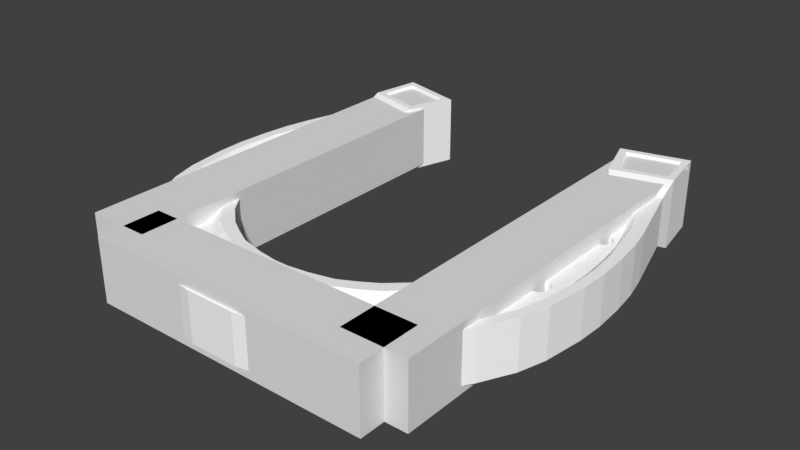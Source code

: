# Source: HorseShoe.blend  (saved by Blender 2.79.0; exported with 4.5.12 LTS)
import bpy
from mathutils import Matrix  # noqa: F401  (used for matrix-valued properties, if any)

bpy.ops.wm.read_factory_settings(use_empty=True)
scene = bpy.context.scene
scene.name = 'Scene'

# ---- collections
col_collection_1 = bpy.data.collections.new('Collection 1'); scene.collection.children.link(col_collection_1)

# ---- materials (node trees are filled in below, after node groups)
mat_material = bpy.data.materials.new('Material')
mat_material.alpha_threshold = 0.0
mat_material.use_transparent_shadow = False
mat_material.diffuse_color = (1.0, 1.0, 1.0, 1.0)
mat_material.roughness = 0.5
mat_material.line_color = (0.0, 0.0, 0.0, 1.0)

# ---- material node trees

# ---- world
world_world = bpy.data.worlds.new('World'); scene.world = world_world
world_world.color = (0.05088, 0.05088, 0.05088)
world_world.use_sun_shadow = False
world_world.sun_shadow_jitter_overblur = 0.0
world_world.cycles.sampling_method = 'MANUAL'

# ---- meshes
me_cube_003 = bpy.data.meshes.new('Cube.003')
me_cube_003.from_pydata([(-0.5362, -0.4672, -0.09252), (-0.5362, -0.4672, 0.09252), (-0.5362, 0.7359, -0.09252), (-0.5362, 0.7359, 0.09252), (-0.3511, -0.4672, -0.09252), (-0.3511, -0.4672, 0.09252), (-0.3511, 0.7359, -0.09252), (-0.3511, 0.7359, 0.09252)], [], [(0, 1, 3, 2), (2, 3, 7, 6), (6, 7, 5, 4), (4, 5, 1, 0), (2, 6, 4, 0), (7, 3, 1, 5)])
me_cube_003.use_remesh_preserve_volume = False
me_cube_003.use_remesh_preserve_attributes = False
me_cube_003.use_mirror_vertex_groups = False
me_cube_003.update()
me_cube_002 = bpy.data.meshes.new('Cube.002')
me_cube_002.from_pydata([(0.2955, -0.4672, -0.09252), (0.2955, -0.4672, 0.09252), (0.2955, 0.7359, -0.09252), (0.2955, 0.7359, 0.09252), (0.4805, -0.4672, -0.09252), (0.4805, -0.4672, 0.09252), (0.4805, 0.7359, -0.09252), (0.4805, 0.7359, 0.09252)], [], [(0, 1, 3, 2), (2, 3, 7, 6), (6, 7, 5, 4), (4, 5, 1, 0), (2, 6, 4, 0), (7, 3, 1, 5)])
me_cube_002.use_remesh_preserve_volume = False
me_cube_002.use_remesh_preserve_attributes = False
me_cube_002.use_mirror_vertex_groups = False
me_cube_002.update()
me_cube_001 = bpy.data.meshes.new('Cube.001')
me_cube_001.from_pydata([(-0.4227, -0.357, -0.09252), (-0.4227, -0.357, 0.09252), (0.416, -0.357, -0.09252), (0.416, -0.357, 0.09252), (-0.4227, -0.542, -0.09252), (-0.4227, -0.542, 0.09252), (0.416, -0.542, -0.09252), (0.416, -0.542, 0.09252)], [], [(0, 1, 3, 2), (2, 3, 7, 6), (6, 7, 5, 4), (4, 5, 1, 0), (2, 6, 4, 0), (7, 3, 1, 5)])
me_cube_001.use_remesh_preserve_volume = False
me_cube_001.use_remesh_preserve_attributes = False
me_cube_001.use_mirror_vertex_groups = False
me_cube_001.update()
me_cube = bpy.data.meshes.new('Cube')
me_cube.from_pydata([(0.5283, 0.4515, 0.07141), (0.498, 0.5599, 0.07141), (0.496, 0.6179, 0.1014), (0.471, 0.7654, 0.1014), (0.5552, 0.356, 0.07141), (0.5709, 0.2864, 0.07141), (0.5811, 0.2066, 0.07141), (0.5867, 0.1129, 0.07141), (0.5839, 0.0331, 0.07141), (0.5682, -0.08659, 0.07141), (0.545, -0.1664, 0.07141), (0.4976, -0.2601, 0.07141), (0.4605, -0.3185, 0.07141), (0.3984, -0.39, 0.07141), (0.326, -0.4531, 0.07141), (0.211, -0.5087, 0.07141), (0.1265, -0.5347, 0.07141), (0.05044, -0.5486, 0.07141), (0.2781, 0.7167, 0.1014), (0.3248, 0.5717, 0.1014), (0.3596, 0.5213, 0.07141), (0.3774, 0.4289, 0.07141), (0.3908, 0.3409, 0.07141), (0.3963, 0.2396, 0.07141), (0.3974, 0.1194, 0.07141), (0.3896, 0.03811, 0.07141), (0.3696, -0.0454, 0.07141), (0.3351, -0.1144, 0.07141), (0.275, -0.1979, 0.07141), (0.2193, -0.248, 0.07141), (0.1759, -0.2747, 0.07141), (0.1269, -0.3004, 0.07141), (0.05675, -0.3171, 0.07141), (-3.051e-05, -0.3249, 0.07141), (0.3407, 0.5955, 0.1014), (0.3044, 0.7047, 0.1014), (0.4544, 0.7413, 0.1014), (0.4739, 0.6303, 0.1014), (0.4482, 0.04947, 0.0486), (0.4334, -0.03933, 0.0486), (0.4513, 0.1352, 0.0486), (0.4465, 0.2603, 0.0486), (0.4038, -0.1138, 0.0486), (0.3501, -0.205, 0.0486), (0.2988, -0.2609, 0.0486), (0.2622, -0.2965, 0.0486), (0.2151, -0.3303, 0.0486), (0.1529, -0.3561, 0.0486), (0.4424, 0.3768, 0.0486), (0.447, 0.4235, 0.0486), (0.4597, 0.4298, 0.0486), (0.4943, 0.3665, 0.0486), (0.5355, 0.1131, 0.0486), (0.5307, 0.1967, 0.0486), (0.5186, 0.2862, 0.0486), (0.5351, 0.04101, 0.0486), (0.5203, -0.06716, 0.0486), (0.5001, -0.1363, 0.0486), (0.4525, -0.2242, 0.0486), (0.4127, -0.2772, 0.0486), (0.3546, -0.341, 0.0486), (0.2895, -0.4004, 0.0486), (0.1789, -0.4551, 0.0486), (0.09025, -0.3895, 0.0486), (0.104, -0.374, 0.0486), (0.09924, -0.4588, 0.0486), (0.1255, -0.4674, 0.0486), (0.4689, 0.6326, 0.08809), (0.4506, 0.7368, 0.08809), (0.3098, 0.7024, 0.08809), (0.344, 0.6, 0.08809), (0.4686, 0.4594, 0.07155), (0.5371, 0.2918, 0.07155), (0.5139, 0.3735, 0.07155), (0.4346, 0.4536, 0.07155), (0.4881, 0.43, 0.07155), (0.5511, 0.2006, 0.07155), (0.5585, 0.1167, 0.07155), (0.5574, 0.04001, 0.07155), (0.5413, -0.071, 0.07155), (0.5226, -0.1426, 0.07155), (0.4792, -0.234, 0.07155), (0.4372, -0.2941, 0.07155), (0.3762, -0.3661, 0.07155), (0.3025, -0.426, 0.07155), (0.1913, -0.4799, 0.07155), (0.1321, -0.4976, 0.07155), (0.09628, -0.4878, 0.07155), (0.0651, -0.3811, 0.07155), (0.0731, -0.3591, 0.07155), (0.09785, -0.345, 0.07155), (0.1439, -0.3289, 0.07155), (0.2848, -0.2347, 0.07155), (0.3281, -0.1868, 0.07155), (0.3805, -0.1023, 0.07155), (0.4104, -0.036, 0.07155), (0.4245, 0.04874, 0.07155), (0.4287, 0.1344, 0.07155), (0.427, 0.2548, 0.07155), (0.4227, 0.3777, 0.07155), (0.4252, 0.4232, 0.07155), (0.4856, 0.2697, 0.04874), (0.4941, 0.274, 0.04874), (0.5001, 0.282, 0.04874), (0.5026, 0.2923, 0.04874), (0.5011, 0.3032, 0.04874), (0.4959, 0.3128, 0.04874), (0.4879, 0.3193, 0.04874), (0.4785, 0.3218, 0.04874), (0.4693, 0.3197, 0.04874), (0.4619, 0.3134, 0.04874), (0.4573, 0.2986, 0.04874), (0.4605, 0.2827, 0.04874), (0.4672, 0.2745, 0.04874), (0.4761, 0.2699, 0.04874), (0.4825, -0.02386, 0.04874), (0.4924, -0.02249, 0.04874), (0.5012, -0.01647, 0.04874), (0.5073, -0.006834, 0.04874), (0.5087, 0.01051, 0.04874), (0.5021, 0.02575, 0.04874), (0.4935, 0.03154, 0.04874), (0.4836, 0.03264, 0.04874), (0.474, 0.02886, 0.04874), (0.4664, 0.02086, 0.04874), (0.4621, 0.01001, 0.04874), (0.4619, -0.001797, 0.04874), (0.4657, -0.01253, 0.04874), (0.473, -0.02034, 0.04874), (0.3505, -0.2755, 0.04874), (0.36, -0.2799, 0.04874), (0.3714, -0.2793, 0.04874), (0.3874, -0.2691, 0.04874), (0.3976, -0.2528, 0.04874), (0.3949, -0.2307, 0.04874), (0.3869, -0.2241, 0.04874), (0.3763, -0.2222, 0.04874), (0.3646, -0.2254, 0.04874), (0.3541, -0.2329, 0.04874), (0.3465, -0.2437, 0.04874), (0.3431, -0.2557, 0.04874), (0.3445, -0.267, 0.04874), (0.1451, -0.4124, 0.04874), (0.1513, -0.4205, 0.04874), (0.1614, -0.4252, 0.04874), (0.1798, -0.4238, 0.04874), (0.1962, -0.4145, 0.04874), (0.2026, -0.4047, 0.04874), (0.204, -0.3942, 0.04874), (0.2002, -0.3849, 0.04874), (0.1918, -0.3784, 0.04874), (0.1804, -0.3757, 0.04874), (0.1679, -0.3774, 0.04874), (0.1564, -0.3831, 0.04874), (0.1479, -0.3919, 0.04874), (0.1439, -0.4023, 0.04874), (0.4724, 0.4229, 0.0486), (0.4506, 0.4647, 0.07155), (0.07561, -0.4658, 0.07155), (0.2038, -0.2987, 0.07155), (0.2491, -0.2699, 0.07155), (-0.5701, 0.4515, 0.07141), (-0.5399, 0.5599, 0.07141), (-0.5379, 0.6179, 0.1014), (-0.5128, 0.7654, 0.1014), (-0.597, 0.356, 0.07141), (-0.6128, 0.2864, 0.07141), (-0.623, 0.2066, 0.07141), (-0.6286, 0.1129, 0.07141), (-0.6258, 0.0331, 0.07141), (-0.61, -0.08659, 0.07141), (-0.5868, -0.1664, 0.07141), (-0.5395, -0.2601, 0.07141), (-0.5024, -0.3185, 0.07141), (-0.4402, -0.39, 0.07141), (-0.3679, -0.4531, 0.07141), (-0.2528, -0.5087, 0.07141), (-0.1684, -0.5347, 0.07141), (-0.0923, -0.5486, 0.07141), (-0.3199, 0.7167, 0.1014), (-0.3667, 0.5717, 0.1014), (-0.4014, 0.5213, 0.07141), (-0.4193, 0.4289, 0.07141), (-0.4326, 0.3409, 0.07141), (-0.4382, 0.2396, 0.07141), (-0.4393, 0.1194, 0.07141), (-0.4315, 0.03811, 0.07141), (-0.4115, -0.0454, 0.07141), (-0.3769, -0.1144, 0.07141), (-0.3168, -0.1979, 0.07141), (-0.2612, -0.248, 0.07141), (-0.2177, -0.2747, 0.07141), (-0.1687, -0.3004, 0.07141), (-0.0986, -0.3171, 0.07141), (-0.04182, -0.3249, 0.07141), (-0.3826, 0.5955, 0.1014), (-0.3462, 0.7047, 0.1014), (-0.4962, 0.7413, 0.1014), (-0.5157, 0.6303, 0.1014), (-0.4901, 0.04947, 0.0486), (-0.4753, -0.03933, 0.0486), (-0.4931, 0.1352, 0.0486), (-0.4884, 0.2603, 0.0486), (-0.4456, -0.1138, 0.0486), (-0.3919, -0.205, 0.0486), (-0.3407, -0.2609, 0.0486), (-0.304, -0.2965, 0.0486), (-0.2569, -0.3303, 0.0486), (-0.1948, -0.3561, 0.0486), (-0.4842, 0.3768, 0.0486), (-0.4889, 0.4235, 0.0486), (-0.5015, 0.4298, 0.0486), (-0.5362, 0.3665, 0.0486), (-0.5773, 0.1131, 0.0486), (-0.5725, 0.1967, 0.0486), (-0.5604, 0.2862, 0.0486), (-0.577, 0.04101, 0.0486), (-0.5622, -0.06716, 0.0486), (-0.542, -0.1363, 0.0486), (-0.4944, -0.2242, 0.0486), (-0.4545, -0.2772, 0.0486), (-0.3964, -0.341, 0.0486), (-0.3314, -0.4004, 0.0486), (-0.2208, -0.4551, 0.0486), (-0.1321, -0.3895, 0.0486), (-0.1459, -0.374, 0.0486), (-0.1411, -0.4588, 0.0486), (-0.1674, -0.4674, 0.0486), (-0.5107, 0.6326, 0.08809), (-0.4925, 0.7368, 0.08809), (-0.3517, 0.7024, 0.08809), (-0.3858, 0.6, 0.08809), (-0.5105, 0.4594, 0.07155), (-0.5789, 0.2918, 0.07155), (-0.5558, 0.3735, 0.07155), (-0.4765, 0.4536, 0.07155), (-0.5299, 0.43, 0.07155), (-0.5929, 0.2006, 0.07155), (-0.6004, 0.1167, 0.07155), (-0.5992, 0.04001, 0.07155), (-0.5832, -0.071, 0.07155), (-0.5645, -0.1426, 0.07155), (-0.5211, -0.234, 0.07155), (-0.4791, -0.2941, 0.07155), (-0.4181, -0.3661, 0.07155), (-0.3443, -0.426, 0.07155), (-0.2332, -0.4799, 0.07155), (-0.174, -0.4976, 0.07155), (-0.1381, -0.4878, 0.07155), (-0.107, -0.3811, 0.07155), (-0.115, -0.3591, 0.07155), (-0.1397, -0.345, 0.07155), (-0.1858, -0.3289, 0.07155), (-0.3266, -0.2347, 0.07155), (-0.3699, -0.1868, 0.07155), (-0.4224, -0.1023, 0.07155), (-0.4523, -0.036, 0.07155), (-0.4664, 0.04874, 0.07155), (-0.4705, 0.1344, 0.07155), (-0.4688, 0.2548, 0.07155), (-0.4646, 0.3777, 0.07155), (-0.4671, 0.4232, 0.07155), (-0.5275, 0.2697, 0.04874), (-0.536, 0.274, 0.04874), (-0.542, 0.282, 0.04874), (-0.5444, 0.2923, 0.04874), (-0.543, 0.3032, 0.04874), (-0.5378, 0.3128, 0.04874), (-0.5298, 0.3193, 0.04874), (-0.5204, 0.3218, 0.04874), (-0.5112, 0.3197, 0.04874), (-0.5038, 0.3134, 0.04874), (-0.4992, 0.2986, 0.04874), (-0.5023, 0.2827, 0.04874), (-0.5091, 0.2745, 0.04874), (-0.518, 0.2699, 0.04874), (-0.5243, -0.02386, 0.04874), (-0.5343, -0.02249, 0.04874), (-0.5431, -0.01647, 0.04874), (-0.5491, -0.006834, 0.04874), (-0.5505, 0.01051, 0.04874), (-0.5439, 0.02575, 0.04874), (-0.5354, 0.03154, 0.04874), (-0.5255, 0.03264, 0.04874), (-0.5159, 0.02886, 0.04874), (-0.5083, 0.02086, 0.04874), (-0.504, 0.01001, 0.04874), (-0.5037, -0.001797, 0.04874), (-0.5076, -0.01253, 0.04874), (-0.5149, -0.02034, 0.04874), (-0.3923, -0.2755, 0.04874), (-0.4019, -0.2799, 0.04874), (-0.4133, -0.2793, 0.04874), (-0.4292, -0.2691, 0.04874), (-0.4395, -0.2528, 0.04874), (-0.4367, -0.2307, 0.04874), (-0.4288, -0.2241, 0.04874), (-0.4181, -0.2222, 0.04874), (-0.4065, -0.2254, 0.04874), (-0.396, -0.2329, 0.04874), (-0.3884, -0.2437, 0.04874), (-0.385, -0.2557, 0.04874), (-0.3864, -0.267, 0.04874), (-0.187, -0.4124, 0.04874), (-0.1932, -0.4205, 0.04874), (-0.2033, -0.4252, 0.04874), (-0.2217, -0.4238, 0.04874), (-0.2381, -0.4145, 0.04874), (-0.2444, -0.4047, 0.04874), (-0.2458, -0.3942, 0.04874), (-0.242, -0.3849, 0.04874), (-0.2337, -0.3784, 0.04874), (-0.2223, -0.3757, 0.04874), (-0.2097, -0.3774, 0.04874), (-0.1982, -0.3831, 0.04874), (-0.1897, -0.3919, 0.04874), (-0.1858, -0.4023, 0.04874), (-0.5142, 0.4229, 0.0486), (-0.4925, 0.4647, 0.07155), (-0.1175, -0.4658, 0.07155), (-0.2457, -0.2987, 0.07155), (-0.291, -0.2699, 0.07155), (-0.291, -0.2699, -0.07157), (-0.2457, -0.2987, -0.07157), (-0.1175, -0.4658, -0.07157), (-0.4925, 0.4647, -0.07157), (-0.5142, 0.4229, -0.04862), (-0.1858, -0.4023, -0.04876), (-0.1897, -0.3919, -0.04876), (-0.1982, -0.3831, -0.04876), (-0.2097, -0.3774, -0.04876), (-0.2223, -0.3757, -0.04876), (-0.2337, -0.3784, -0.04876), (-0.242, -0.3849, -0.04876), (-0.2458, -0.3942, -0.04876), (-0.2444, -0.4047, -0.04876), (-0.2381, -0.4145, -0.04876), (-0.2217, -0.4238, -0.04876), (-0.2033, -0.4252, -0.04876), (-0.1932, -0.4205, -0.04876), (-0.187, -0.4124, -0.04876), (-0.3864, -0.267, -0.04876), (-0.385, -0.2557, -0.04876), (-0.3884, -0.2437, -0.04876), (-0.396, -0.2329, -0.04876), (-0.4065, -0.2254, -0.04876), (-0.4181, -0.2222, -0.04876), (-0.4288, -0.2241, -0.04876), (-0.4367, -0.2307, -0.04876), (-0.4395, -0.2528, -0.04876), (-0.4292, -0.2691, -0.04876), (-0.4133, -0.2793, -0.04876), (-0.4019, -0.2799, -0.04876), (-0.3923, -0.2755, -0.04876), (-0.5149, -0.02034, -0.04876), (-0.5076, -0.01253, -0.04876), (-0.5037, -0.001797, -0.04876), (-0.504, 0.01001, -0.04876), (-0.5083, 0.02086, -0.04876), (-0.5159, 0.02886, -0.04876), (-0.5255, 0.03264, -0.04876), (-0.5354, 0.03154, -0.04876), (-0.5439, 0.02575, -0.04876), (-0.5505, 0.01051, -0.04876), (-0.5491, -0.006834, -0.04876), (-0.5431, -0.01647, -0.04876), (-0.5343, -0.02249, -0.04876), (-0.5243, -0.02386, -0.04876), (-0.518, 0.2699, -0.04876), (-0.5091, 0.2745, -0.04876), (-0.5023, 0.2827, -0.04876), (-0.4992, 0.2986, -0.04876), (-0.5038, 0.3134, -0.04876), (-0.5112, 0.3197, -0.04876), (-0.5204, 0.3218, -0.04876), (-0.5298, 0.3193, -0.04876), (-0.5378, 0.3128, -0.04876), (-0.543, 0.3032, -0.04876), (-0.5444, 0.2923, -0.04876), (-0.542, 0.282, -0.04876), (-0.536, 0.274, -0.04876), (-0.5275, 0.2697, -0.04876), (-0.4671, 0.4232, -0.07157), (-0.4646, 0.3777, -0.07157), (-0.4688, 0.2548, -0.07157), (-0.4705, 0.1344, -0.07157), (-0.4664, 0.04874, -0.07157), (-0.4523, -0.036, -0.07157), (-0.4224, -0.1023, -0.07157), (-0.3699, -0.1868, -0.07157), (-0.3266, -0.2347, -0.07157), (-0.1858, -0.3289, -0.07157), (-0.1397, -0.345, -0.07157), (-0.115, -0.3591, -0.07157), (-0.107, -0.3811, -0.07157), (-0.1381, -0.4878, -0.07157), (-0.174, -0.4976, -0.07157), (-0.2332, -0.4799, -0.07157), (-0.3443, -0.426, -0.07157), (-0.4181, -0.3661, -0.07157), (-0.4791, -0.2941, -0.07157), (-0.5211, -0.234, -0.07157), (-0.5645, -0.1426, -0.07157), (-0.5832, -0.071, -0.07157), (-0.5992, 0.04001, -0.07157), (-0.6004, 0.1167, -0.07157), (-0.5929, 0.2006, -0.07157), (-0.5299, 0.43, -0.07157), (-0.4765, 0.4536, -0.07157), (-0.5558, 0.3735, -0.07157), (-0.5789, 0.2918, -0.07157), (-0.5105, 0.4594, -0.07157), (-0.3858, 0.6, -0.08811), (-0.3517, 0.7024, -0.08811), (-0.4925, 0.7368, -0.08811), (-0.5107, 0.6326, -0.08811), (-0.1674, -0.4674, -0.04862), (-0.1411, -0.4588, -0.04862), (-0.1459, -0.374, -0.04862), (-0.1321, -0.3895, -0.04862), (-0.2208, -0.4551, -0.04862), (-0.3314, -0.4004, -0.04862), (-0.3964, -0.341, -0.04862), (-0.4545, -0.2772, -0.04862), (-0.4944, -0.2242, -0.04862), (-0.542, -0.1363, -0.04862), (-0.5622, -0.06716, -0.04862), (-0.577, 0.04101, -0.04862), (-0.5604, 0.2862, -0.04862), (-0.5725, 0.1967, -0.04862), (-0.5773, 0.1131, -0.04862), (-0.5362, 0.3665, -0.04862), (-0.5015, 0.4298, -0.04862), (-0.4889, 0.4235, -0.04862), (-0.4842, 0.3768, -0.04862), (-0.1948, -0.3561, -0.04862), (-0.2569, -0.3303, -0.04862), (-0.304, -0.2965, -0.04862), (-0.3407, -0.2609, -0.04862), (-0.3919, -0.205, -0.04862), (-0.4456, -0.1138, -0.04862), (-0.4884, 0.2603, -0.04862), (-0.4931, 0.1352, -0.04862), (-0.4753, -0.03933, -0.04862), (-0.4901, 0.04947, -0.04862), (-0.5157, 0.6303, -0.1014), (-0.4962, 0.7413, -0.1014), (-0.3462, 0.7047, -0.1014), (-0.3826, 0.5955, -0.1014), (-0.04182, -0.3249, -0.07143), (-0.0986, -0.3171, -0.07143), (-0.1687, -0.3004, -0.07143), (-0.2177, -0.2747, -0.07143), (-0.2612, -0.248, -0.07143), (-0.3168, -0.1979, -0.07143), (-0.3769, -0.1144, -0.07143), (-0.4115, -0.0454, -0.07143), (-0.4315, 0.03811, -0.07143), (-0.4393, 0.1194, -0.07143), (-0.4382, 0.2396, -0.07143), (-0.4326, 0.3409, -0.07143), (-0.4193, 0.4289, -0.07143), (-0.4014, 0.5213, -0.07143), (-0.3667, 0.5717, -0.1014), (-0.3199, 0.7167, -0.1014), (-0.0923, -0.5486, -0.07143), (-0.1684, -0.5347, -0.07143), (-0.2528, -0.5087, -0.07143), (-0.3679, -0.4531, -0.07143), (-0.4402, -0.39, -0.07143), (-0.5024, -0.3185, -0.07143), (-0.5395, -0.2601, -0.07143), (-0.5868, -0.1664, -0.07143), (-0.61, -0.08659, -0.07143), (-0.6258, 0.0331, -0.07143), (-0.6286, 0.1129, -0.07143), (-0.623, 0.2066, -0.07143), (-0.6128, 0.2864, -0.07143), (-0.597, 0.356, -0.07143), (-0.5128, 0.7654, -0.1014), (-0.5379, 0.6179, -0.1014), (-0.5399, 0.5599, -0.07143), (-0.5701, 0.4515, -0.07143), (0.2491, -0.2699, -0.07157), (0.2038, -0.2987, -0.07157), (0.07561, -0.4658, -0.07157), (0.4506, 0.4647, -0.07157), (0.4724, 0.4229, -0.04862), (0.1439, -0.4023, -0.04876), (0.1479, -0.3919, -0.04876), (0.1564, -0.3831, -0.04876), (0.1679, -0.3774, -0.04876), (0.1804, -0.3757, -0.04876), (0.1918, -0.3784, -0.04876), (0.2002, -0.3849, -0.04876), (0.204, -0.3942, -0.04876), (0.2026, -0.4047, -0.04876), (0.1962, -0.4145, -0.04876), (0.1798, -0.4238, -0.04876), (0.1614, -0.4252, -0.04876), (0.1513, -0.4205, -0.04876), (0.1451, -0.4124, -0.04876), (0.3445, -0.267, -0.04876), (0.3431, -0.2557, -0.04876), (0.3465, -0.2437, -0.04876), (0.3541, -0.2329, -0.04876), (0.3646, -0.2254, -0.04876), (0.3763, -0.2222, -0.04876), (0.3869, -0.2241, -0.04876), (0.3949, -0.2307, -0.04876), (0.3976, -0.2528, -0.04876), (0.3874, -0.2691, -0.04876), (0.3714, -0.2793, -0.04876), (0.36, -0.2799, -0.04876), (0.3505, -0.2755, -0.04876), (0.473, -0.02034, -0.04876), (0.4657, -0.01253, -0.04876), (0.4619, -0.001797, -0.04876), (0.4621, 0.01001, -0.04876), (0.4664, 0.02086, -0.04876), (0.474, 0.02886, -0.04876), (0.4836, 0.03264, -0.04876), (0.4935, 0.03154, -0.04876), (0.5021, 0.02575, -0.04876), (0.5087, 0.01051, -0.04876), (0.5073, -0.006834, -0.04876), (0.5012, -0.01647, -0.04876), (0.4924, -0.02249, -0.04876), (0.4825, -0.02386, -0.04876), (0.4761, 0.2699, -0.04876), (0.4672, 0.2745, -0.04876), (0.4605, 0.2827, -0.04876), (0.4573, 0.2986, -0.04876), (0.4619, 0.3134, -0.04876), (0.4693, 0.3197, -0.04876), (0.4785, 0.3218, -0.04876), (0.4879, 0.3193, -0.04876), (0.4959, 0.3128, -0.04876), (0.5011, 0.3032, -0.04876), (0.5026, 0.2923, -0.04876), (0.5001, 0.282, -0.04876), (0.4941, 0.274, -0.04876), (0.4856, 0.2697, -0.04876), (0.4252, 0.4232, -0.07157), (0.4227, 0.3777, -0.07157), (0.427, 0.2548, -0.07157), (0.4287, 0.1344, -0.07157), (0.4245, 0.04874, -0.07157), (0.4104, -0.036, -0.07157), (0.3805, -0.1023, -0.07157), (0.3281, -0.1868, -0.07157), (0.2848, -0.2347, -0.07157), (0.1439, -0.3289, -0.07157), (0.09785, -0.345, -0.07157), (0.0731, -0.3591, -0.07157), (0.0651, -0.3811, -0.07157), (0.09628, -0.4878, -0.07157), (0.1321, -0.4976, -0.07157), (0.1913, -0.4799, -0.07157), (0.3025, -0.426, -0.07157), (0.3762, -0.3661, -0.07157), (0.4372, -0.2941, -0.07157), (0.4792, -0.234, -0.07157), (0.5226, -0.1426, -0.07157), (0.5413, -0.071, -0.07157), (0.5574, 0.04001, -0.07157), (0.5585, 0.1167, -0.07157), (0.5511, 0.2006, -0.07157), (0.4881, 0.43, -0.07157), (0.4346, 0.4536, -0.07157), (0.5139, 0.3735, -0.07157), (0.5371, 0.2918, -0.07157), (0.4686, 0.4594, -0.07157), (0.344, 0.6, -0.08811), (0.3098, 0.7024, -0.08811), (0.4506, 0.7368, -0.08811), (0.4689, 0.6326, -0.08811), (0.1255, -0.4674, -0.04862), (0.09924, -0.4588, -0.04862), (0.104, -0.374, -0.04862), (0.09025, -0.3895, -0.04862), (0.1789, -0.4551, -0.04862), (0.2895, -0.4004, -0.04862), (0.3546, -0.341, -0.04862), (0.4127, -0.2772, -0.04862), (0.4525, -0.2242, -0.04862), (0.5001, -0.1363, -0.04862), (0.5203, -0.06716, -0.04862), (0.5351, 0.04101, -0.04862), (0.5186, 0.2862, -0.04862), (0.5307, 0.1967, -0.04862), (0.5355, 0.1131, -0.04862), (0.4943, 0.3665, -0.04862), (0.4597, 0.4298, -0.04862), (0.447, 0.4235, -0.04862), (0.4424, 0.3768, -0.04862), (0.1529, -0.3561, -0.04862), (0.2151, -0.3303, -0.04862), (0.2622, -0.2965, -0.04862), (0.2988, -0.2609, -0.04862), (0.3501, -0.205, -0.04862), (0.4038, -0.1138, -0.04862), (0.4465, 0.2603, -0.04862), (0.4513, 0.1352, -0.04862), (0.4334, -0.03933, -0.04862), (0.4482, 0.04947, -0.04862), (0.4739, 0.6303, -0.1014), (0.4544, 0.7413, -0.1014), (0.3044, 0.7047, -0.1014), (0.3407, 0.5955, -0.1014), (-3.051e-05, -0.3249, -0.07143), (0.05675, -0.3171, -0.07143), (0.1269, -0.3004, -0.07143), (0.1759, -0.2747, -0.07143), (0.2193, -0.248, -0.07143), (0.275, -0.1979, -0.07143), (0.3351, -0.1144, -0.07143), (0.3696, -0.0454, -0.07143), (0.3896, 0.03811, -0.07143), (0.3974, 0.1194, -0.07143), (0.3963, 0.2396, -0.07143), (0.3908, 0.3409, -0.07143), (0.3774, 0.4289, -0.07143), (0.3596, 0.5213, -0.07143), (0.3248, 0.5717, -0.1014), (0.2781, 0.7167, -0.1014), (0.05044, -0.5486, -0.07143), (0.1265, -0.5347, -0.07143), (0.211, -0.5087, -0.07143), (0.326, -0.4531, -0.07143), (0.3984, -0.39, -0.07143), (0.4605, -0.3185, -0.07143), (0.4976, -0.2601, -0.07143), (0.545, -0.1664, -0.07143), (0.5682, -0.08659, -0.07143), (0.5839, 0.0331, -0.07143), (0.5867, 0.1129, -0.07143), (0.5811, 0.2066, -0.07143), (0.5709, 0.2864, -0.07143), (0.5552, 0.356, -0.07143), (0.471, 0.7654, -0.1014), (0.496, 0.6179, -0.1014), (0.498, 0.5599, -0.07143), (0.5283, 0.4515, -0.07143), (0.4856, 0.2697, 0.04874), (0.4941, 0.274, 0.04874), (0.5001, 0.282, 0.04874), (0.5026, 0.2923, 0.04874), (0.5011, 0.3032, 0.04874), (0.4959, 0.3128, 0.04874), (0.4879, 0.3193, 0.04874), (0.4785, 0.3218, 0.04874), (0.4693, 0.3197, 0.04874), (0.4619, 0.3134, 0.04874), (0.4573, 0.2986, 0.04874), (0.4605, 0.2827, 0.04874), (0.4672, 0.2745, 0.04874), (0.4761, 0.2699, 0.04874), (0.4761, 0.2699, -0.04876), (0.4672, 0.2745, -0.04876), (0.4605, 0.2827, -0.04876), (0.4573, 0.2986, -0.04876), (0.4619, 0.3134, -0.04876), (0.4693, 0.3197, -0.04876), (0.4785, 0.3218, -0.04876), (0.4879, 0.3193, -0.04876), (0.4959, 0.3128, -0.04876), (0.5011, 0.3032, -0.04876), (0.5026, 0.2923, -0.04876), (0.5001, 0.282, -0.04876), (0.4941, 0.274, -0.04876), (0.4856, 0.2697, -0.04876)], [], [(59, 58, 133, 132), (61, 146, 145, 62), (55, 120, 119), (116, 115, 128, 127, 126, 125, 124, 123, 122, 38, 39, 42, 43, 44, 45, 46, 47, 64, 63, 65, 66, 62, 145, 144, 143, 142, 155, 154, 153, 152, 151, 150, 149, 148, 147, 146, 61, 60, 59, 132, 131, 130, 129, 141, 140, 139, 138, 137, 136, 135, 134, 133, 58, 57, 56, 55, 119, 118, 117), (120, 55, 121), (40, 38, 122, 121, 55, 52, 53, 101, 114, 41), (101, 53, 102), (53, 54, 102), (113, 41, 114), (112, 41, 113), (111, 41, 112), (41, 111, 48), (109, 48, 110), (110, 48, 111), (102, 54, 103), (103, 54, 104), (104, 54, 105), (54, 51, 106, 105), (106, 51, 107), (107, 51, 108), (48, 109, 108, 51, 156, 50, 49), (89, 64, 90), (64, 89, 88, 63), (63, 88, 158, 65), (87, 65, 158), (65, 87, 86, 66), (66, 86, 85, 62), (61, 84, 83, 60), (84, 61, 62, 85), (58, 81, 80, 57), (81, 58, 59, 82), (82, 59, 60, 83), (55, 78, 77, 52), (78, 55, 56, 79), (79, 56, 57, 80), (45, 160, 159, 46), (159, 91, 47, 46), (91, 90, 64, 47), (44, 92, 160, 45), (39, 95, 94, 42), (94, 93, 43, 42), (93, 92, 44, 43), (41, 98, 97, 40), (97, 96, 38, 40), (96, 95, 39, 38), (48, 99, 98, 41), (49, 100, 99, 48), (74, 100, 49), (50, 157, 74, 49), (156, 75, 71), (71, 157, 50, 156), (75, 156, 51, 73), (52, 77, 76, 53), (53, 76, 72, 73, 51, 54), (68, 69, 70, 67), (36, 35, 69, 68), (35, 34, 70, 69), (34, 37, 67, 70), (37, 36, 68, 67), (3, 18, 35, 36), (18, 19, 34, 35), (34, 19, 2, 37), (2, 3, 36, 37), (2, 19, 20, 1), (16, 15, 85, 86), (15, 14, 84, 85), (31, 91, 159, 30), (29, 92, 93, 28), (27, 28, 93, 94), (26, 27, 94, 95), (25, 26, 95, 96), (24, 25, 96, 97), (23, 24, 97, 98), (22, 23, 98, 99), (74, 20, 21, 100), (100, 21, 22, 99), (157, 71, 1, 20, 74), (30, 159, 160, 92, 29), (32, 89, 90, 91, 31), (14, 13, 83, 84), (13, 12, 82, 83), (12, 11, 81, 82), (11, 10, 80, 81), (10, 9, 79, 80), (9, 8, 78, 79), (8, 7, 77, 78), (7, 6, 76, 77), (6, 5, 72, 76), (5, 4, 73, 72), (4, 0, 75, 73), (0, 1, 71, 75), (208, 314, 315, 225), (225, 315, 316, 224), (224, 316, 303, 304, 226), (304, 305, 306, 223, 227, 226), (207, 313, 314, 208), (223, 306, 222), (306, 307, 222), (308, 222, 307), (313, 207, 312), (311, 312, 207), (310, 311, 207), (308, 309, 222), (309, 310, 207, 222), (207, 206, 221, 222), (205, 290, 206), (291, 221, 206, 290), (221, 291, 292, 220), (302, 290, 205, 301), (204, 300, 301, 205), (299, 300, 204, 298), (292, 293, 220), (220, 293, 294, 219), (294, 295, 219), (297, 298, 204), (296, 297, 204, 219, 295), (204, 203, 218, 219), (203, 200, 217, 218), (276, 217, 200, 289), (288, 289, 200), (287, 288, 200), (199, 286, 287, 200), (276, 277, 217), (277, 278, 217), (217, 278, 279, 216), (279, 280, 216), (286, 199, 285), (284, 285, 199), (216, 280, 281), (199, 283, 284), (281, 282, 216), (201, 202, 275, 262, 214, 213, 216, 282, 283, 199), (262, 263, 214), (214, 263, 215), (274, 275, 202), (273, 274, 202), (272, 273, 202), (202, 209, 272), (270, 271, 209), (271, 272, 209), (263, 264, 215), (264, 265, 215), (265, 266, 215), (215, 266, 267, 212), (267, 268, 212), (268, 269, 212), (209, 210, 211, 317, 212, 269, 270), (250, 251, 225), (225, 224, 249, 250), (224, 226, 319, 249), (248, 319, 226), (226, 227, 247, 248), (227, 223, 246, 247), (222, 221, 244, 245), (245, 246, 223, 222), (219, 218, 241, 242), (242, 243, 220, 219), (243, 244, 221, 220), (216, 213, 238, 239), (239, 240, 217, 216), (240, 241, 218, 217), (206, 207, 320, 321), (320, 207, 208, 252), (252, 208, 225, 251), (205, 206, 321, 253), (200, 203, 255, 256), (255, 203, 204, 254), (254, 204, 205, 253), (202, 201, 258, 259), (258, 201, 199, 257), (257, 199, 200, 256), (209, 202, 259, 260), (210, 209, 260, 261), (235, 210, 261), (211, 210, 235, 318), (317, 232, 236), (232, 317, 211, 318), (236, 234, 212, 317), (213, 214, 237, 238), (214, 215, 212, 234, 233, 237), (229, 228, 231, 230), (197, 229, 230, 196), (196, 230, 231, 195), (195, 231, 228, 198), (198, 228, 229, 197), (164, 197, 196, 179), (179, 196, 195, 180), (195, 198, 163, 180), (163, 198, 197, 164), (163, 162, 181, 180), (177, 247, 246, 176), (176, 246, 245, 175), (192, 191, 320, 252), (190, 189, 254, 253), (188, 255, 254, 189), (187, 256, 255, 188), (186, 257, 256, 187), (185, 258, 257, 186), (184, 259, 258, 185), (183, 260, 259, 184), (235, 261, 182, 181), (261, 260, 183, 182), (318, 235, 181, 162, 232), (191, 190, 253, 321, 320), (193, 192, 252, 251, 250), (175, 245, 244, 174), (174, 244, 243, 173), (173, 243, 242, 172), (172, 242, 241, 171), (171, 241, 240, 170), (170, 240, 239, 169), (169, 239, 238, 168), (168, 238, 237, 167), (167, 237, 233, 166), (166, 233, 234, 165), (165, 234, 236, 161), (161, 236, 232, 162), (193, 250, 249, 194), (32, 33, 88, 89), (33, 194, 249, 88), (88, 249, 319, 158), (178, 17, 158, 319), (87, 158, 17), (17, 16, 86, 87), (248, 178, 319), (178, 248, 247, 177), (27, 616, 615, 28), (307, 336, 335, 308), (131, 512, 513, 130), (30, 613, 612, 31), (29, 614, 613, 30), (309, 334, 333, 310), (271, 372, 371, 272), (133, 510, 511, 132), (262, 381, 380, 263), (263, 380, 379, 264), (32, 611, 610, 33), (264, 379, 378, 265), (161, 482, 478, 165), (135, 508, 509, 134), (313, 330, 329, 314), (162, 481, 482, 161), (265, 378, 377, 266), (136, 507, 508, 135), (315, 328, 327, 316), (139, 504, 505, 138), (314, 329, 328, 315), (163, 480, 481, 162), (266, 377, 376, 267), (165, 478, 477, 166), (316, 327, 340, 303), (137, 506, 507, 136), (306, 337, 336, 307), (130, 513, 514, 129), (28, 615, 614, 29), (26, 617, 616, 27), (115, 528, 515, 128), (308, 335, 334, 309), (31, 612, 611, 32), (310, 333, 332, 311), (312, 331, 330, 313), (132, 511, 512, 131), (311, 332, 331, 312), (267, 376, 375, 268), (119, 524, 525, 118), (134, 509, 510, 133), (166, 477, 476, 167), (269, 374, 373, 270), (128, 515, 516, 127), (305, 338, 337, 306), (138, 505, 506, 137), (164, 479, 480, 163), (268, 375, 374, 269), (304, 339, 338, 305), (183, 460, 461, 182), (169, 474, 473, 170), (170, 473, 472, 171), (143, 500, 501, 142), (184, 459, 460, 183), (274, 369, 368, 275), (273, 370, 369, 274), (144, 499, 500, 143), (145, 498, 499, 144), (108, 107, 536, 535), (2, 641, 640, 3), (172, 471, 470, 173), (142, 501, 488, 155), (109, 108, 535, 534), (6, 637, 638, 5), (5, 638, 639, 4), (147, 496, 497, 146), (285, 358, 357, 286), (187, 456, 457, 186), (7, 636, 637, 6), (275, 368, 381, 262), (148, 495, 496, 147), (276, 367, 366, 277), (286, 357, 356, 287), (186, 457, 458, 185), (8, 635, 636, 7), (11, 632, 633, 10), (290, 353, 352, 291), (190, 453, 454, 189), (113, 112, 531, 530), (13, 630, 631, 12), (111, 110, 533, 532), (149, 494, 495, 148), (177, 466, 465, 178), (278, 365, 364, 279), (191, 452, 453, 190), (291, 352, 351, 292), (150, 493, 494, 149), (12, 631, 632, 11), (102, 101, 542, 541), (101, 114, 529, 542), (104, 103, 540, 539), (180, 463, 464, 179), (112, 111, 532, 531), (9, 634, 635, 8), (288, 355, 354, 289), (189, 454, 455, 188), (282, 361, 360, 283), (155, 488, 489, 154), (103, 102, 541, 540), (179, 464, 479, 164), (152, 491, 492, 151), (181, 462, 463, 180), (105, 104, 539, 538), (4, 639, 643, 0), (1, 642, 641, 2), (141, 502, 503, 140), (129, 514, 502, 141), (272, 371, 370, 273), (140, 503, 504, 139), (168, 475, 474, 169), (171, 472, 471, 172), (173, 470, 469, 174), (146, 497, 498, 145), (277, 366, 365, 278), (175, 468, 467, 176), (174, 469, 468, 175), (153, 490, 491, 152), (151, 492, 493, 150), (176, 467, 466, 177), (185, 458, 459, 184), (284, 359, 358, 285), (283, 360, 359, 284), (110, 109, 534, 533), (114, 113, 530, 529), (188, 455, 456, 187), (287, 356, 355, 288), (10, 633, 634, 9), (192, 451, 452, 191), (116, 527, 528, 115), (289, 354, 367, 276), (107, 106, 537, 536), (106, 105, 538, 537), (182, 461, 462, 181), (167, 476, 475, 168), (0, 643, 642, 1), (154, 489, 490, 153), (280, 363, 362, 281), (281, 362, 361, 282), (270, 373, 372, 271), (14, 629, 630, 13), (117, 526, 527, 116), (194, 449, 450, 193), (193, 450, 451, 192), (301, 342, 341, 302), (296, 347, 346, 297), (23, 620, 619, 24), (126, 517, 518, 125), (24, 619, 618, 25), (297, 346, 345, 298), (19, 624, 623, 20), (118, 525, 526, 117), (292, 351, 350, 293), (16, 627, 628, 15), (178, 465, 626, 17), (294, 349, 348, 295), (17, 626, 627, 16), (295, 348, 347, 296), (279, 364, 363, 280), (120, 523, 524, 119), (3, 640, 625, 18), (302, 341, 353, 290), (33, 610, 449, 194), (15, 628, 629, 14), (122, 521, 522, 121), (298, 345, 344, 299), (20, 623, 622, 21), (123, 520, 521, 122), (299, 344, 343, 300), (21, 622, 621, 22), (124, 519, 520, 123), (300, 343, 342, 301), (22, 621, 620, 23), (125, 518, 519, 124), (303, 340, 339, 304), (127, 516, 517, 126), (293, 350, 349, 294), (25, 618, 617, 26), (18, 625, 624, 19), (121, 522, 523, 120), (434, 373, 374, 431, 326, 432, 433), (332, 436, 331), (335, 421, 334), (436, 421, 422, 437), (416, 396, 397, 420), (439, 438, 342, 343), (352, 353, 437, 422), (422, 423, 351, 352), (417, 395, 396, 416), (395, 417, 324), (419, 394, 324, 417), (341, 342, 438, 353), (418, 393, 394, 419), (424, 401, 402, 425), (427, 404, 405, 430), (398, 421, 420, 397), (349, 424, 348), (400, 423, 422, 399), (391, 392, 418, 435), (323, 391, 435, 436), (423, 424, 349, 350), (439, 424, 425, 440), (347, 348, 424, 439, 346), (437, 322, 323, 436), (403, 426, 425, 402), (443, 387, 388, 440), (411, 325, 432, 326), (326, 407, 411), (432, 325, 408, 433), (408, 382, 433), (448, 445, 415, 412), (356, 443, 355), (355, 443, 354), (364, 427, 363), (367, 426, 366), (430, 405, 406, 429), (429, 406, 410, 409, 431, 428), (366, 426, 365), (414, 413, 412, 415), (426, 427, 364, 365), (446, 447, 413, 414), (362, 427, 361), (442, 444, 360, 361, 427, 430, 429, 381, 368, 441), (385, 386, 444, 442), (441, 384, 385, 442), (389, 390, 438, 439), (386, 387, 443, 444), (378, 428, 377), (428, 431, 376, 377), (359, 444, 358), (427, 362, 363), (444, 359, 360), (371, 441, 370), (370, 441, 369), (369, 441, 368), (376, 431, 375), (330, 331, 436), (333, 436, 332), (334, 421, 436, 333), (337, 421, 336), (335, 336, 421), (438, 437, 353), (351, 423, 350), (344, 345, 439, 343), (367, 354, 443, 426), (440, 425, 426, 443), (346, 439, 345), (429, 428, 380), (357, 358, 444), (444, 443, 356, 357), (401, 424, 423, 400), (421, 398, 399, 422), (393, 418, 392), (404, 427, 426, 403), (407, 326, 431, 409), (388, 389, 439, 440), (438, 390, 322, 437), (433, 382, 383, 434), (447, 448, 412, 413), (445, 446, 414, 415), (434, 383, 384, 441), (375, 431, 374), (380, 428, 379), (379, 428, 378), (436, 435, 329, 330), (372, 434, 371), (373, 434, 372), (381, 429, 380), (441, 371, 434), (420, 421, 337), (464, 463, 448, 447), (448, 463, 480, 445), (480, 479, 446, 445), (479, 464, 447, 446), (610, 555, 394, 449), (452, 323, 322, 390, 453), (555, 485, 324, 394), (465, 324, 485, 626), (626, 556, 557, 627), (470, 471, 401, 400), (471, 472, 402, 401), (451, 391, 323, 452), (455, 454, 389, 388), (456, 455, 388, 387), (457, 456, 387, 386), (458, 457, 386, 385), (459, 458, 385, 384), (460, 459, 384, 383), (408, 462, 461, 382), (325, 411, 481, 462, 408), (382, 461, 460, 383), (556, 626, 485), (453, 390, 389, 454), (467, 468, 398, 397), (472, 473, 403, 402), (473, 474, 404, 403), (474, 475, 405, 404), (475, 476, 406, 405), (476, 477, 410, 406), (477, 478, 409, 410), (478, 482, 407, 409), (482, 481, 411, 407), (450, 449, 394, 393), (611, 554, 555, 610), (465, 466, 396, 395), (395, 324, 465), (539, 538, 589), (581, 498, 582), (496, 582, 497), (493, 492, 597), (579, 580, 555, 554), (599, 514, 598), (496, 495, 582), (495, 494, 597, 582), (554, 553, 579), (595, 594, 593, 487, 592, 535, 534), (536, 535, 592), (597, 598, 583, 582), (537, 536, 592), (578, 577, 557, 556), (559, 558, 581, 582), (556, 485, 578), (600, 504, 503, 599), (582, 583, 560, 559), (565, 564, 587, 588), (588, 591, 566, 565), (502, 514, 599, 503), (584, 511, 510, 585), (512, 511, 584), (561, 560, 583, 584), (562, 561, 584, 585), (598, 597, 484, 483), (594, 595, 544, 543), (595, 602, 545, 544), (547, 605, 604, 548), (546, 603, 605, 547), (590, 589, 592, 570, 571, 567), (600, 601, 586, 585), (508, 507, 600, 585, 509), (605, 518, 517, 604), (528, 587, 604, 515), (593, 594, 569, 486), (487, 572, 568), (516, 515, 604), (572, 487, 593, 486), (517, 516, 604), (568, 570, 592, 487), (518, 605, 519), (520, 519, 605), (604, 601, 549, 548), (599, 598, 483, 551), (552, 596, 579, 553), (549, 601, 600, 550), (534, 533, 595), (533, 532, 595), (527, 526, 587), (587, 526, 525, 588), (525, 524, 588), (542, 541, 590), (603, 602, 529, 542, 590, 591, 588, 522, 521, 605), (523, 522, 588), (541, 540, 589), (597, 491, 490, 596), (498, 497, 582), (491, 597, 492), (580, 488, 501, 500, 578), (500, 499, 498, 581, 577, 578), (494, 493, 597), (583, 513, 512, 584), (513, 583, 598, 514), (507, 506, 600), (510, 509, 585), (505, 504, 600, 506), (605, 521, 520), (528, 527, 587), (601, 604, 587, 586), (577, 581, 558, 557), (580, 578, 485, 555), (589, 538, 537, 592), (585, 586, 563, 562), (569, 594, 543), (484, 597, 596, 552), (564, 563, 586, 587), (602, 603, 546, 545), (591, 590, 567, 566), (575, 576, 573, 574), (550, 600, 599, 551), (540, 539, 589), (532, 531, 602), (602, 595, 532), (596, 490, 489, 579), (531, 530, 602), (530, 529, 602), (588, 524, 523), (590, 541, 589), (579, 489, 488, 580), (608, 574, 573, 609), (609, 573, 576, 606), (606, 576, 575, 607), (607, 575, 574, 608), (637, 567, 571, 638), (620, 545, 546, 619), (638, 571, 570, 639), (639, 570, 568, 643), (435, 418, 328, 329), (543, 544, 621, 622), (486, 569, 623, 642, 572), (609, 606, 641, 624), (641, 642, 623, 624), (627, 557, 558, 628), (628, 558, 559, 629), (612, 613, 484, 552), (614, 615, 550, 551), (616, 549, 550, 615), (617, 548, 549, 616), (619, 546, 547, 618), (618, 547, 548, 617), (643, 568, 572, 642), (641, 606, 607, 640), (625, 608, 609, 624), (613, 614, 551, 483, 484), (611, 612, 552, 553, 554), (629, 559, 560, 630), (630, 560, 561, 631), (631, 561, 562, 632), (632, 562, 563, 633), (633, 563, 564, 634), (634, 564, 565, 635), (635, 565, 566, 636), (636, 566, 567, 637), (419, 417, 339, 340, 327), (418, 419, 327, 328), (640, 607, 608, 625), (466, 467, 397, 396), (480, 463, 462, 481), (339, 417, 416, 420, 337, 338), (468, 469, 399, 398), (450, 393, 392, 391, 451), (469, 470, 400, 399), (621, 544, 545, 620), (569, 543, 622, 623), (108, 107, 650, 651), (530, 531, 660, 659), (109, 108, 651, 652), (542, 529, 658, 671), (110, 109, 652, 653), (533, 534, 663, 662), (111, 532, 661, 654), (534, 535, 664, 663), (536, 537, 666, 665), (531, 532, 661, 660), (111, 110, 653, 654), (112, 111, 654, 655), (113, 112, 655, 656), (537, 538, 667, 666), (114, 113, 656, 657), (539, 540, 669, 668), (102, 101, 644, 645), (541, 542, 671, 670), (101, 114, 657, 644), (540, 541, 670, 669), (103, 102, 645, 646), (104, 103, 646, 647), (105, 104, 647, 648), (532, 533, 662, 661), (538, 539, 668, 667), (106, 105, 648, 649), (529, 530, 659, 658), (107, 106, 649, 650), (535, 536, 665, 664)])
_uv = me_cube.uv_layers.new(name='UVMap')
_uv.uv.foreach_set('vector', [0.4284, 0.1098, 0.4448, 0.1313, 0.4222, 0.1197, 0.418, 0.1131, 0.3777, 0.05996, 0.3393, 0.05426, 0.3326, 0.05048, 0.3322, 0.03781, 0.4788, 0.2386, 0.4652, 0.2325, 0.4679, 0.2263, 0.4612, 0.2129, 0.4571, 0.2124, 0.4532, 0.2138, 0.4502, 0.217, 0.4486, 0.2213, 0.4487, 0.2261, 0.4505, 0.2305, 0.4536, 0.2337, 0.4576, 0.2352, 0.443, 0.2421, 0.4369, 0.2061, 0.4247, 0.176, 0.4026, 0.139, 0.3816, 0.1164, 0.3665, 0.102, 0.3471, 0.08831, 0.3215, 0.07789, 0.3014, 0.07063, 0.2957, 0.06435, 0.2994, 0.03633, 0.3103, 0.03284, 0.3322, 0.03781, 0.3326, 0.05048, 0.325, 0.04991, 0.3209, 0.05182, 0.3183, 0.0551, 0.3178, 0.05919, 0.3195, 0.06338, 0.3229, 0.06694, 0.3277, 0.06927, 0.3328, 0.06995, 0.3375, 0.06888, 0.341, 0.06622, 0.3425, 0.06246, 0.3419, 0.05823, 0.3393, 0.05426, 0.3777, 0.05996, 0.4045, 0.08398, 0.4284, 0.1098, 0.418, 0.1131, 0.4114, 0.109, 0.4067, 0.1087, 0.4028, 0.1105, 0.4004, 0.1139, 0.3998, 0.1185, 0.4012, 0.1234, 0.4043, 0.1277, 0.4086, 0.1308, 0.4134, 0.1321, 0.4178, 0.1313, 0.4211, 0.1286, 0.4222, 0.1197, 0.4448, 0.1313, 0.4644, 0.1668, 0.4727, 0.1948, 0.4788, 0.2386, 0.4679, 0.2263, 0.4673, 0.2193, 0.4648, 0.2154, 0.4652, 0.2325, 0.4788, 0.2386, 0.4617, 0.2348, 0.4443, 0.2768, 0.443, 0.2421, 0.4576, 0.2352, 0.4617, 0.2348, 0.4788, 0.2386, 0.4789, 0.2678, 0.477, 0.3017, 0.4584, 0.3312, 0.4545, 0.3313, 0.4423, 0.3274, 0.4584, 0.3312, 0.477, 0.3017, 0.4619, 0.3329, 0.477, 0.3017, 0.472, 0.3379, 0.4619, 0.3329, 0.4508, 0.3331, 0.4423, 0.3274, 0.4545, 0.3313, 0.4481, 0.3365, 0.4423, 0.3274, 0.4508, 0.3331, 0.4468, 0.3429, 0.4423, 0.3274, 0.4481, 0.3365, 0.4423, 0.3274, 0.4468, 0.3429, 0.4406, 0.3746, 0.4517, 0.3514, 0.4406, 0.3746, 0.4487, 0.3489, 0.4487, 0.3489, 0.4406, 0.3746, 0.4468, 0.3429, 0.4619, 0.3329, 0.472, 0.3379, 0.4644, 0.3362, 0.4644, 0.3362, 0.472, 0.3379, 0.4654, 0.3404, 0.4654, 0.3404, 0.472, 0.3379, 0.4648, 0.3448, 0.472, 0.3379, 0.462, 0.3704, 0.4626, 0.3486, 0.4648, 0.3448, 0.4626, 0.3486, 0.462, 0.3704, 0.4594, 0.3513, 0.4594, 0.3513, 0.462, 0.3704, 0.4555, 0.3523, 0.4406, 0.3746, 0.4517, 0.3514, 0.4555, 0.3523, 0.462, 0.3704, 0.453, 0.3932, 0.4477, 0.396, 0.4425, 0.3935, 0.2887, 0.07673, 0.3014, 0.07063, 0.2989, 0.08243, 0.3014, 0.07063, 0.2887, 0.07673, 0.2854, 0.06782, 0.2957, 0.06435, 0.2957, 0.06435, 0.2854, 0.06782, 0.2897, 0.03355, 0.2994, 0.03633, 0.2982, 0.02463, 0.2994, 0.03633, 0.2897, 0.03355, 0.2994, 0.03633, 0.2982, 0.02463, 0.313, 0.02065, 0.3103, 0.03284, 0.3103, 0.03284, 0.313, 0.02065, 0.3373, 0.02783, 0.3322, 0.03781, 0.3777, 0.05996, 0.383, 0.04964, 0.4134, 0.0739, 0.4045, 0.08398, 0.383, 0.04964, 0.3777, 0.05996, 0.3322, 0.03781, 0.3373, 0.02783, 0.4448, 0.1313, 0.4558, 0.1273, 0.4736, 0.1644, 0.4644, 0.1668, 0.4558, 0.1273, 0.4448, 0.1313, 0.4284, 0.1098, 0.4385, 0.1031, 0.4385, 0.1031, 0.4284, 0.1098, 0.4045, 0.08398, 0.4134, 0.0739, 0.4533, 0.5774, 0.4627, 0.5768, 0.4627, 0.6079, 0.4533, 0.6065, 0.4627, 0.5768, 0.4533, 0.5774, 0.4533, 0.5336, 0.4627, 0.532, 0.4813, 0.1933, 0.4727, 0.1948, 0.4644, 0.1668, 0.4736, 0.1644, 0.3665, 0.102, 0.3611, 0.1128, 0.3425, 0.1012, 0.3471, 0.08831, 0.3425, 0.1012, 0.3178, 0.08893, 0.3215, 0.07789, 0.3471, 0.08831, 0.3178, 0.08893, 0.2989, 0.08243, 0.3014, 0.07063, 0.3215, 0.07789, 0.3816, 0.1164, 0.3758, 0.1271, 0.3611, 0.1128, 0.3665, 0.102, 0.4369, 0.2061, 0.4275, 0.2075, 0.4152, 0.1807, 0.4247, 0.176, 0.4152, 0.1807, 0.3936, 0.1465, 0.4026, 0.139, 0.4247, 0.176, 0.3936, 0.1465, 0.3758, 0.1271, 0.3816, 0.1164, 0.4026, 0.139, 0.2763, 0.6688, 0.2857, 0.6711, 0.2857, 0.7199, 0.2763, 0.7194, 0.435, 0.2765, 0.4333, 0.2418, 0.443, 0.2421, 0.4443, 0.2768, 0.4333, 0.2418, 0.4275, 0.2075, 0.4369, 0.2061, 0.443, 0.2421, 0.2763, 0.6217, 0.2857, 0.6214, 0.2857, 0.6711, 0.2763, 0.6688, 0.2763, 0.6027, 0.2857, 0.603, 0.2857, 0.6214, 0.2763, 0.6217, 0.2857, 0.5907, 0.2857, 0.603, 0.2763, 0.6027, 0.4477, 0.396, 0.444, 0.4102, 0.4374, 0.4057, 0.4425, 0.3935, 0.4533, 0.7322, 0.4627, 0.735, 0.4627, 0.747, 0.4514, 0.408, 0.444, 0.4102, 0.4477, 0.396, 0.453, 0.3932, 0.4627, 0.735, 0.4533, 0.7322, 0.4533, 0.7093, 0.4627, 0.7121, 0.4533, 0.6065, 0.4627, 0.6079, 0.4627, 0.6419, 0.4533, 0.6404, 0.4533, 0.6404, 0.4627, 0.6419, 0.4627, 0.6789, 0.4627, 0.7121, 0.4533, 0.7093, 0.4533, 0.6767, 0.409, 0.532, 0.409, 0.5907, 0.3648, 0.5871, 0.3656, 0.5348, 0.4945, 0.5927, 0.4945, 0.532, 0.5, 0.5342, 0.5, 0.5912, 0.3961, 0.6696, 0.3961, 0.7136, 0.3906, 0.7118, 0.3906, 0.6705, 0.4478, 0.7053, 0.4478, 0.6514, 0.4533, 0.6534, 0.4533, 0.704, 0.2683, 0.6536, 0.2683, 0.6986, 0.2629, 0.6968, 0.2629, 0.6545, 0.4524, 0.532, 0.373, 0.5123, 0.3838, 0.5074, 0.4455, 0.5222, 0.373, 0.5123, 0.3923, 0.4536, 0.3988, 0.4632, 0.3838, 0.5074, 0.3988, 0.4632, 0.3923, 0.4536, 0.4627, 0.4723, 0.4536, 0.4773, 0.4627, 0.4723, 0.4524, 0.532, 0.4455, 0.5222, 0.4536, 0.4773, 0.4627, 0.4723, 0.3923, 0.4536, 0.4066, 0.4331, 0.4635, 0.4487, 0.3107, 0.005633, 0.3454, 0.01615, 0.3373, 0.02783, 0.313, 0.02065, 0.3454, 0.01615, 0.3927, 0.03868, 0.383, 0.04964, 0.3373, 0.02783, 0.3108, 0.1005, 0.3178, 0.08893, 0.3425, 0.1012, 0.331, 0.1109, 0.3488, 0.1217, 0.3758, 0.1271, 0.3936, 0.1465, 0.3717, 0.142, 0.3965, 0.1758, 0.3717, 0.142, 0.3936, 0.1465, 0.4152, 0.1807, 0.4107, 0.2037, 0.3965, 0.1758, 0.4152, 0.1807, 0.4275, 0.2075, 0.4189, 0.2375, 0.4107, 0.2037, 0.4275, 0.2075, 0.4333, 0.2418, 0.4221, 0.2704, 0.4189, 0.2375, 0.4333, 0.2418, 0.435, 0.2765, 0.4217, 0.3191, 0.4221, 0.2704, 0.435, 0.2765, 0.4343, 0.3252, 0.4194, 0.3601, 0.4217, 0.3191, 0.4343, 0.3252, 0.4325, 0.375, 0.4374, 0.4057, 0.4066, 0.4331, 0.4139, 0.3957, 0.4336, 0.3934, 0.4336, 0.3934, 0.4139, 0.3957, 0.4194, 0.3601, 0.4325, 0.375, 0.444, 0.4102, 0.4514, 0.408, 0.4635, 0.4487, 0.4066, 0.4331, 0.4374, 0.4057, 0.331, 0.1109, 0.3425, 0.1012, 0.3611, 0.1128, 0.3758, 0.1271, 0.3488, 0.1217, 0.282, 0.09374, 0.2887, 0.07673, 0.2989, 0.08243, 0.3178, 0.08893, 0.3108, 0.1005, 0.3927, 0.03868, 0.4225, 0.06422, 0.4134, 0.0739, 0.383, 0.04964, 0.4225, 0.06422, 0.4481, 0.09314, 0.4385, 0.1031, 0.4134, 0.0739, 0.4481, 0.09314, 0.4634, 0.1168, 0.4558, 0.1273, 0.4385, 0.1031, 0.4634, 0.1168, 0.4828, 0.1547, 0.4736, 0.1644, 0.4558, 0.1273, 0.4828, 0.1547, 0.4924, 0.187, 0.4813, 0.1933, 0.4736, 0.1644, 0.4924, 0.187, 0.4989, 0.2355, 0.4879, 0.2383, 0.4813, 0.1933, 0.4989, 0.2355, 0.5, 0.2678, 0.4884, 0.2693, 0.4879, 0.2383, 0.5, 0.2678, 0.4977, 0.3057, 0.4853, 0.3033, 0.4884, 0.2693, 0.4977, 0.3057, 0.4935, 0.338, 0.4796, 0.3402, 0.4853, 0.3033, 0.4935, 0.338, 0.487, 0.3662, 0.4701, 0.3733, 0.4796, 0.3402, 0.487, 0.3662, 0.476, 0.4049, 0.4594, 0.3961, 0.4701, 0.3733, 0.476, 0.4049, 0.4635, 0.4487, 0.4514, 0.408, 0.4594, 0.3961, 0.1785, 0.07789, 0.1771, 0.06694, 0.1805, 0.06337, 0.1986, 0.07063, 0.1986, 0.07063, 0.1805, 0.06337, 0.1822, 0.05919, 0.2043, 0.06435, 0.2043, 0.06435, 0.1822, 0.05919, 0.1817, 0.0551, 0.1791, 0.05182, 0.2006, 0.03633, 0.1791, 0.05182, 0.175, 0.04991, 0.1674, 0.05048, 0.1678, 0.03781, 0.1897, 0.03284, 0.2006, 0.03633, 0.1529, 0.08831, 0.1723, 0.06927, 0.1771, 0.06694, 0.1785, 0.07789, 0.1678, 0.03781, 0.1674, 0.05048, 0.1223, 0.05996, 0.1674, 0.05048, 0.1607, 0.05426, 0.1223, 0.05996, 0.1581, 0.05823, 0.1223, 0.05996, 0.1607, 0.05426, 0.1723, 0.06927, 0.1529, 0.08831, 0.1672, 0.06995, 0.1625, 0.06888, 0.1672, 0.06995, 0.1529, 0.08831, 0.159, 0.06622, 0.1625, 0.06888, 0.1529, 0.08831, 0.1581, 0.05823, 0.1575, 0.06246, 0.1223, 0.05996, 0.1575, 0.06246, 0.159, 0.06622, 0.1529, 0.08831, 0.1223, 0.05996, 0.1529, 0.08831, 0.1335, 0.102, 0.09551, 0.08398, 0.1223, 0.05996, 0.1184, 0.1164, 0.09719, 0.1105, 0.1335, 0.102, 0.09327, 0.1087, 0.09551, 0.08398, 0.1335, 0.102, 0.09719, 0.1105, 0.09551, 0.08398, 0.09327, 0.1087, 0.08858, 0.109, 0.0716, 0.1098, 0.09965, 0.1139, 0.09719, 0.1105, 0.1184, 0.1164, 0.1002, 0.1185, 0.09737, 0.139, 0.09883, 0.1234, 0.1002, 0.1185, 0.1184, 0.1164, 0.0957, 0.1277, 0.09883, 0.1234, 0.09737, 0.139, 0.09137, 0.1308, 0.08858, 0.109, 0.08202, 0.1131, 0.0716, 0.1098, 0.0716, 0.1098, 0.08202, 0.1131, 0.07779, 0.1197, 0.05521, 0.1313, 0.07779, 0.1197, 0.07893, 0.1286, 0.05521, 0.1313, 0.08659, 0.1321, 0.09137, 0.1308, 0.09737, 0.139, 0.08219, 0.1313, 0.08659, 0.1321, 0.09737, 0.139, 0.05521, 0.1313, 0.07893, 0.1286, 0.09737, 0.139, 0.07527, 0.176, 0.03563, 0.1668, 0.05521, 0.1313, 0.07527, 0.176, 0.06307, 0.2061, 0.02732, 0.1948, 0.03563, 0.1668, 0.04289, 0.2124, 0.02732, 0.1948, 0.06307, 0.2061, 0.04678, 0.2138, 0.04977, 0.217, 0.04678, 0.2138, 0.06307, 0.2061, 0.05135, 0.2213, 0.04977, 0.217, 0.06307, 0.2061, 0.05698, 0.2421, 0.05126, 0.2261, 0.05135, 0.2213, 0.06307, 0.2061, 0.04289, 0.2124, 0.03879, 0.2129, 0.02732, 0.1948, 0.03879, 0.2129, 0.03518, 0.2154, 0.02732, 0.1948, 0.02732, 0.1948, 0.03518, 0.2154, 0.03268, 0.2193, 0.02122, 0.2386, 0.03268, 0.2193, 0.03211, 0.2263, 0.02122, 0.2386, 0.05126, 0.2261, 0.05698, 0.2421, 0.04949, 0.2305, 0.04637, 0.2337, 0.04949, 0.2305, 0.05698, 0.2421, 0.02122, 0.2386, 0.03211, 0.2263, 0.03483, 0.2325, 0.05698, 0.2421, 0.04242, 0.2352, 0.04637, 0.2337, 0.03483, 0.2325, 0.03834, 0.2348, 0.02122, 0.2386, 0.05572, 0.2768, 0.05768, 0.3274, 0.04551, 0.3313, 0.04159, 0.3312, 0.02305, 0.3017, 0.02107, 0.2678, 0.02122, 0.2386, 0.03834, 0.2348, 0.04242, 0.2352, 0.05698, 0.2421, 0.04159, 0.3312, 0.0381, 0.3329, 0.02305, 0.3017, 0.02305, 0.3017, 0.0381, 0.3329, 0.02804, 0.3379, 0.04916, 0.3331, 0.04551, 0.3313, 0.05768, 0.3274, 0.05193, 0.3365, 0.04916, 0.3331, 0.05768, 0.3274, 0.05323, 0.3429, 0.05193, 0.3365, 0.05768, 0.3274, 0.05768, 0.3274, 0.0594, 0.3746, 0.05323, 0.3429, 0.0483, 0.3514, 0.05135, 0.3489, 0.0594, 0.3746, 0.05135, 0.3489, 0.05323, 0.3429, 0.0594, 0.3746, 0.0381, 0.3329, 0.03563, 0.3362, 0.02804, 0.3379, 0.03563, 0.3362, 0.03461, 0.3404, 0.02804, 0.3379, 0.03461, 0.3404, 0.03522, 0.3448, 0.02804, 0.3379, 0.02804, 0.3379, 0.03522, 0.3448, 0.03735, 0.3486, 0.03802, 0.3704, 0.03735, 0.3486, 0.04064, 0.3513, 0.03802, 0.3704, 0.04064, 0.3513, 0.04451, 0.3523, 0.03802, 0.3704, 0.0594, 0.3746, 0.05747, 0.3935, 0.05227, 0.396, 0.04705, 0.3932, 0.03802, 0.3704, 0.04451, 0.3523, 0.0483, 0.3514, 0.2113, 0.07673, 0.2011, 0.08243, 0.1986, 0.07063, 0.1986, 0.07063, 0.2043, 0.06435, 0.2146, 0.06782, 0.2113, 0.07673, 0.2043, 0.06435, 0.2006, 0.03633, 0.2103, 0.03355, 0.2146, 0.06782, 0.2018, 0.02463, 0.2103, 0.03355, 0.2006, 0.03633, 0.2006, 0.03633, 0.1897, 0.03284, 0.187, 0.02065, 0.2018, 0.02463, 0.1897, 0.03284, 0.1678, 0.03781, 0.1627, 0.02783, 0.187, 0.02065, 0.1223, 0.05996, 0.09551, 0.08398, 0.08661, 0.0739, 0.117, 0.04964, 0.117, 0.04964, 0.1627, 0.02783, 0.1678, 0.03781, 0.1223, 0.05996, 0.05521, 0.1313, 0.03563, 0.1668, 0.02638, 0.1644, 0.04422, 0.1273, 0.04422, 0.1273, 0.06151, 0.1031, 0.0716, 0.1098, 0.05521, 0.1313, 0.06151, 0.1031, 0.08661, 0.0739, 0.09551, 0.08398, 0.0716, 0.1098, 0.4722, 0.7016, 0.4722, 0.6725, 0.4816, 0.6711, 0.4816, 0.7022, 0.4816, 0.7022, 0.4816, 0.747, 0.4722, 0.7454, 0.4722, 0.7016, 0.01868, 0.1933, 0.02638, 0.1644, 0.03563, 0.1668, 0.02732, 0.1948, 0.1335, 0.102, 0.1529, 0.08831, 0.1575, 0.1012, 0.1389, 0.1128, 0.1575, 0.1012, 0.1529, 0.08831, 0.1785, 0.07789, 0.1822, 0.08893, 0.1822, 0.08893, 0.1785, 0.07789, 0.1986, 0.07063, 0.2011, 0.08243, 0.1184, 0.1164, 0.1335, 0.102, 0.1389, 0.1128, 0.1242, 0.1271, 0.06307, 0.2061, 0.07527, 0.176, 0.08483, 0.1807, 0.07252, 0.2075, 0.08483, 0.1807, 0.07527, 0.176, 0.09737, 0.139, 0.1064, 0.1465, 0.1064, 0.1465, 0.09737, 0.139, 0.1184, 0.1164, 0.1242, 0.1271, 0.3046, 0.6417, 0.3046, 0.5911, 0.314, 0.5907, 0.314, 0.6394, 0.06502, 0.2765, 0.05572, 0.2768, 0.05698, 0.2421, 0.06673, 0.2418, 0.06673, 0.2418, 0.05698, 0.2421, 0.06307, 0.2061, 0.07252, 0.2075, 0.3046, 0.6889, 0.3046, 0.6417, 0.314, 0.6394, 0.314, 0.6891, 0.3046, 0.7078, 0.3046, 0.6889, 0.314, 0.6891, 0.314, 0.7075, 0.314, 0.7199, 0.3046, 0.7078, 0.314, 0.7075, 0.05227, 0.396, 0.05747, 0.3935, 0.06258, 0.4057, 0.05599, 0.4102, 0.4722, 0.5468, 0.4816, 0.532, 0.4816, 0.544, 0.04858, 0.408, 0.04705, 0.3932, 0.05227, 0.396, 0.05599, 0.4102, 0.4816, 0.544, 0.4816, 0.5669, 0.4722, 0.5697, 0.4722, 0.5468, 0.4722, 0.6725, 0.4722, 0.6386, 0.4816, 0.6371, 0.4816, 0.6711, 0.4722, 0.6386, 0.4722, 0.6023, 0.4722, 0.5697, 0.4816, 0.5669, 0.4816, 0.6001, 0.4816, 0.6371, 0.4533, 0.5907, 0.4099, 0.5878, 0.409, 0.5356, 0.4533, 0.532, 0.4478, 0.5907, 0.4533, 0.5922, 0.4533, 0.6492, 0.4478, 0.6514, 0.3906, 0.7136, 0.3851, 0.7127, 0.3851, 0.6714, 0.3906, 0.6696, 0.4945, 0.6534, 0.5, 0.6548, 0.5, 0.7053, 0.4945, 0.7073, 0.2303, 0.6986, 0.2248, 0.6976, 0.2248, 0.6554, 0.2303, 0.6536, 0.04761, 0.532, 0.05445, 0.5222, 0.1162, 0.5074, 0.127, 0.5123, 0.127, 0.5123, 0.1162, 0.5074, 0.1012, 0.4632, 0.1077, 0.4536, 0.1012, 0.4632, 0.04643, 0.4773, 0.03731, 0.4723, 0.1077, 0.4536, 0.03731, 0.4723, 0.04643, 0.4773, 0.05445, 0.5222, 0.04761, 0.532, 0.03731, 0.4723, 0.0365, 0.4487, 0.09345, 0.4331, 0.1077, 0.4536, 0.1893, 0.005633, 0.187, 0.02065, 0.1627, 0.02783, 0.1546, 0.01615, 0.1546, 0.01615, 0.1627, 0.02783, 0.117, 0.04964, 0.1073, 0.03868, 0.1892, 0.1005, 0.169, 0.1109, 0.1575, 0.1012, 0.1822, 0.08893, 0.1512, 0.1217, 0.1283, 0.142, 0.1064, 0.1465, 0.1242, 0.1271, 0.1035, 0.1758, 0.08483, 0.1807, 0.1064, 0.1465, 0.1283, 0.142, 0.08932, 0.2037, 0.07252, 0.2075, 0.08483, 0.1807, 0.1035, 0.1758, 0.08108, 0.2375, 0.06673, 0.2418, 0.07252, 0.2075, 0.08932, 0.2037, 0.07787, 0.2704, 0.06502, 0.2765, 0.06673, 0.2418, 0.08108, 0.2375, 0.07833, 0.3191, 0.06571, 0.3252, 0.06502, 0.2765, 0.07787, 0.2704, 0.08062, 0.3601, 0.06747, 0.375, 0.06571, 0.3252, 0.07833, 0.3191, 0.06258, 0.4057, 0.06644, 0.3934, 0.08612, 0.3957, 0.09345, 0.4331, 0.06644, 0.3934, 0.06747, 0.375, 0.08062, 0.3601, 0.08612, 0.3957, 0.05599, 0.4102, 0.06258, 0.4057, 0.09345, 0.4331, 0.0365, 0.4487, 0.04858, 0.408, 0.169, 0.1109, 0.1512, 0.1217, 0.1242, 0.1271, 0.1389, 0.1128, 0.1575, 0.1012, 0.218, 0.09374, 0.1892, 0.1005, 0.1822, 0.08893, 0.2011, 0.08243, 0.2113, 0.07673, 0.1073, 0.03868, 0.117, 0.04964, 0.08661, 0.0739, 0.07749, 0.06422, 0.07749, 0.06422, 0.08661, 0.0739, 0.06151, 0.1031, 0.05191, 0.09314, 0.05191, 0.09314, 0.06151, 0.1031, 0.04422, 0.1273, 0.03665, 0.1168, 0.03665, 0.1168, 0.04422, 0.1273, 0.02638, 0.1644, 0.01718, 0.1547, 0.01718, 0.1547, 0.02638, 0.1644, 0.01868, 0.1933, 0.007634, 0.187, 0.007634, 0.187, 0.01868, 0.1933, 0.01207, 0.2383, 0.001145, 0.2355, 0.001145, 0.2355, 0.01207, 0.2383, 0.0116, 0.2693, 0.0, 0.2678, 0.0, 0.2678, 0.0116, 0.2693, 0.01466, 0.3033, 0.00229, 0.3057, 0.00229, 0.3057, 0.01466, 0.3033, 0.02042, 0.3402, 0.006489, 0.338, 0.006489, 0.338, 0.02042, 0.3402, 0.02995, 0.3733, 0.01298, 0.3662, 0.01298, 0.3662, 0.02995, 0.3733, 0.04058, 0.3961, 0.02405, 0.4049, 0.02405, 0.4049, 0.04058, 0.3961, 0.04858, 0.408, 0.0365, 0.4487, 0.218, 0.09374, 0.2113, 0.07673, 0.2146, 0.06782, 0.2414, 0.09059, 0.282, 0.09374, 0.2586, 0.09059, 0.2854, 0.06782, 0.2887, 0.07673, 0.2586, 0.09059, 0.2414, 0.09059, 0.2146, 0.06782, 0.2854, 0.06782, 0.2854, 0.06782, 0.2146, 0.06782, 0.2103, 0.03355, 0.2897, 0.03355, 0.2206, 0.0, 0.2794, 0.0, 0.2897, 0.03355, 0.2103, 0.03355, 0.2982, 0.02463, 0.2897, 0.03355, 0.2794, 0.0, 0.2794, 0.0, 0.3107, 0.005633, 0.313, 0.02065, 0.2982, 0.02463, 0.2018, 0.02463, 0.2206, 0.0, 0.2103, 0.03355, 0.2206, 0.0, 0.2018, 0.02463, 0.187, 0.02065, 0.1893, 0.005633, 0.7627, 0.8687, 0.8215, 0.8687, 0.8215, 0.9022, 0.7627, 0.9022, 0.1351, 0.6536, 0.1351, 0.693, 0.1311, 0.693, 0.1311, 0.6536, 0.338, 0.6301, 0.338, 0.6696, 0.3333, 0.6696, 0.3333, 0.6301, 0.1175, 0.7314, 0.05877, 0.7314, 0.05877, 0.7116, 0.1175, 0.7116, 0.1175, 0.749, 0.05877, 0.749, 0.05877, 0.7314, 0.1175, 0.7314, 0.1268, 0.6536, 0.1268, 0.693, 0.1229, 0.693, 0.1229, 0.6536, 0.2353, 0.6141, 0.2353, 0.6536, 0.2292, 0.6536, 0.2292, 0.6141, 0.3815, 0.6301, 0.3815, 0.6696, 0.3748, 0.6696, 0.3748, 0.6301, 0.2109, 0.693, 0.2109, 0.6536, 0.2144, 0.6536, 0.2144, 0.693, 0.2603, 0.6536, 0.2603, 0.6141, 0.2636, 0.6141, 0.2636, 0.6536, 0.1175, 0.6832, 0.05877, 0.6832, 0.05877, 0.6602, 0.1175, 0.6602, 0.2636, 0.6536, 0.2636, 0.6141, 0.2678, 0.6141, 0.2678, 0.6536, 0.5958, 0.6588, 0.6546, 0.6588, 0.6546, 0.6973, 0.5958, 0.6973, 0.1731, 0.6141, 0.1731, 0.6536, 0.1698, 0.6536, 0.1698, 0.6141, 0.3773, 0.5907, 0.3773, 0.6301, 0.3725, 0.6301, 0.3725, 0.5907, 0.5958, 0.615, 0.6546, 0.615, 0.6546, 0.6588, 0.5958, 0.6588, 0.2678, 0.6536, 0.2678, 0.6141, 0.2723, 0.6141, 0.2723, 0.6536, 0.1775, 0.6141, 0.1775, 0.6536, 0.1731, 0.6536, 0.1731, 0.6141, 0.3177, 0.6696, 0.3177, 0.6301, 0.322, 0.6301, 0.322, 0.6696, 0.3676, 0.6301, 0.3676, 0.5907, 0.3721, 0.5907, 0.3721, 0.6301, 0.314, 0.6696, 0.314, 0.6301, 0.3177, 0.6301, 0.3177, 0.6696, 0.5835, 0.5916, 0.6669, 0.5916, 0.6546, 0.615, 0.5958, 0.615, 0.2723, 0.6536, 0.2723, 0.6141, 0.2763, 0.6141, 0.2763, 0.6536, 0.5958, 0.6973, 0.6546, 0.6973, 0.6546, 0.7254, 0.5958, 0.7254, 0.322, 0.6696, 0.322, 0.6301, 0.3261, 0.6301, 0.3261, 0.6696, 0.1822, 0.6141, 0.1822, 0.6536, 0.1775, 0.6536, 0.1775, 0.6141, 0.3973, 0.5907, 0.3973, 0.6301, 0.3906, 0.6301, 0.3906, 0.5907, 0.3333, 0.6301, 0.3333, 0.6696, 0.3294, 0.6696, 0.3294, 0.6301, 0.1175, 0.7715, 0.05877, 0.7715, 0.05877, 0.749, 0.1175, 0.749, 0.7627, 0.8409, 0.8215, 0.8409, 0.8215, 0.8687, 0.7627, 0.8687, 0.259, 0.693, 0.259, 0.6536, 0.2629, 0.6536, 0.2629, 0.693, 0.1311, 0.6536, 0.1311, 0.693, 0.1268, 0.693, 0.1268, 0.6536, 0.1175, 0.7116, 0.05877, 0.7116, 0.05877, 0.6832, 0.1175, 0.6832, 0.3906, 0.5907, 0.3906, 0.6301, 0.3871, 0.6301, 0.3871, 0.5907, 0.3824, 0.5907, 0.3824, 0.6301, 0.3773, 0.6301, 0.3773, 0.5907, 0.3446, 0.6301, 0.3446, 0.6696, 0.338, 0.6696, 0.338, 0.6301, 0.3871, 0.5907, 0.3871, 0.6301, 0.3824, 0.6301, 0.3824, 0.5907, 0.3738, 0.6301, 0.3738, 0.6696, 0.3705, 0.6696, 0.3705, 0.6301, 0.1635, 0.6141, 0.1635, 0.6536, 0.1564, 0.6536, 0.1564, 0.6141, 0.3906, 0.6301, 0.3906, 0.6696, 0.3815, 0.6696, 0.3815, 0.6301, 0.5958, 0.7254, 0.6546, 0.7254, 0.6546, 0.7577, 0.5958, 0.7577, 0.3666, 0.6301, 0.3666, 0.6696, 0.3628, 0.6696, 0.3628, 0.6301, 0.3545, 0.5907, 0.3545, 0.6301, 0.3513, 0.6301, 0.3513, 0.5907, 0.4049, 0.5907, 0.4049, 0.6301, 0.3973, 0.6301, 0.3973, 0.5907, 0.1866, 0.6141, 0.1866, 0.6536, 0.1822, 0.6536, 0.1822, 0.6141, 0.5835, 0.532, 0.6669, 0.532, 0.6669, 0.5916, 0.5835, 0.5916, 0.3705, 0.6301, 0.3705, 0.6696, 0.3666, 0.6696, 0.3666, 0.6301, 0.409, 0.5907, 0.409, 0.6301, 0.4049, 0.6301, 0.4049, 0.5907, 0.6793, 0.7495, 0.738, 0.7495, 0.738, 0.7852, 0.6793, 0.7852, 0.5958, 0.8279, 0.6546, 0.8279, 0.6546, 0.8764, 0.5958, 0.8764, 0.5958, 0.8764, 0.6546, 0.8764, 0.6546, 0.9088, 0.5958, 0.9088, 0.4244, 0.6301, 0.4244, 0.6696, 0.4211, 0.6696, 0.4211, 0.6301, 0.6793, 0.7085, 0.738, 0.7085, 0.738, 0.7495, 0.6793, 0.7495, 0.2033, 0.693, 0.2033, 0.6536, 0.207, 0.6536, 0.207, 0.693, 0.2227, 0.6141, 0.2227, 0.6536, 0.2193, 0.6536, 0.2193, 0.6141, 0.4132, 0.5907, 0.4132, 0.6301, 0.409, 0.6301, 0.409, 0.5907, 0.4208, 0.5907, 0.4208, 0.6301, 0.4132, 0.6301, 0.4132, 0.5907, 0.4387, 0.6301, 0.4348, 0.6301, 0.4348, 0.6696, 0.4387, 0.6696, 0.5, 0.9404, 0.5835, 0.9404, 0.5835, 1.0, 0.5, 1.0, 0.5958, 0.947, 0.6546, 0.947, 0.6546, 0.9708, 0.5958, 0.9708, 0.4211, 0.6301, 0.4211, 0.6696, 0.417, 0.6696, 0.417, 0.6301, 0.4425, 0.6301, 0.4387, 0.6301, 0.4387, 0.6696, 0.4425, 0.6696, 0.5123, 0.7743, 0.5711, 0.7743, 0.5711, 0.8066, 0.5123, 0.8066, 0.5123, 0.8066, 0.5711, 0.8066, 0.5711, 0.8347, 0.5123, 0.8347, 0.1658, 0.693, 0.1658, 0.6536, 0.1698, 0.6536, 0.1698, 0.693, 0.3174, 0.6301, 0.3174, 0.5907, 0.3218, 0.5907, 0.3218, 0.6301, 0.6793, 0.5933, 0.738, 0.5933, 0.738, 0.627, 0.6793, 0.627, 0.5123, 0.7364, 0.5711, 0.7364, 0.5711, 0.7743, 0.5123, 0.7743, 0.207, 0.693, 0.207, 0.6536, 0.2109, 0.6536, 0.2109, 0.693, 0.1615, 0.693, 0.1615, 0.6536, 0.1658, 0.6536, 0.1658, 0.693, 0.1486, 0.6536, 0.1486, 0.693, 0.1445, 0.693, 0.1445, 0.6536, 0.3218, 0.6301, 0.3218, 0.5907, 0.3267, 0.5907, 0.3267, 0.6301, 0.6793, 0.627, 0.738, 0.627, 0.738, 0.6598, 0.6793, 0.6598, 0.5123, 0.7041, 0.5711, 0.7041, 0.5711, 0.7364, 0.5123, 0.7364, 0.5123, 0.585, 0.5711, 0.585, 0.5711, 0.6232, 0.5123, 0.6232, 0.3598, 0.6301, 0.3598, 0.6696, 0.3558, 0.6696, 0.3558, 0.6301, 0.1175, 0.5545, 0.05877, 0.5545, 0.05877, 0.532, 0.1175, 0.532, 0.2193, 0.6141, 0.216, 0.6141, 0.216, 0.6536, 0.2193, 0.6536, 0.5123, 0.532, 0.5711, 0.532, 0.5711, 0.5612, 0.5123, 0.5612, 0.2095, 0.6141, 0.2033, 0.6141, 0.2033, 0.6536, 0.2095, 0.6536, 0.1577, 0.693, 0.1577, 0.6536, 0.1615, 0.6536, 0.1615, 0.693, 0.0, 0.642, 0.05877, 0.642, 0.05877, 0.6728, 9.809e-08, 0.6728, 0.1351, 0.6536, 0.1351, 0.6141, 0.139, 0.6141, 0.139, 0.6536, 0.1175, 0.5721, 0.05877, 0.5721, 0.05877, 0.5545, 0.1175, 0.5545, 0.3558, 0.6301, 0.3558, 0.6696, 0.3512, 0.6696, 0.3512, 0.6301, 0.4309, 0.5907, 0.4309, 0.6301, 0.4275, 0.6301, 0.4275, 0.5907, 0.5123, 0.5612, 0.5711, 0.5612, 0.5711, 0.585, 0.5123, 0.585, 0.2402, 0.693, 0.2437, 0.693, 0.2437, 0.6536, 0.2402, 0.6536, 0.2437, 0.693, 0.2476, 0.693, 0.2476, 0.6536, 0.2437, 0.6536, 0.2428, 0.6141, 0.2386, 0.6141, 0.2386, 0.6536, 0.2428, 0.6536, 0.6669, 0.8433, 0.7504, 0.8433, 0.7504, 0.9022, 0.6669, 0.9022, 0.216, 0.6141, 0.2095, 0.6141, 0.2095, 0.6536, 0.216, 0.6536, 0.5123, 0.6556, 0.5711, 0.6556, 0.5711, 0.7041, 0.5123, 0.7041, 0.3311, 0.6301, 0.3311, 0.5907, 0.3343, 0.5907, 0.3343, 0.6301, 0.6793, 0.532, 0.738, 0.532, 0.738, 0.5655, 0.6793, 0.5655, 0.1785, 0.693, 0.1785, 0.6536, 0.1826, 0.6536, 0.1826, 0.693, 0.417, 0.6301, 0.417, 0.6696, 0.4127, 0.6696, 0.4127, 0.6301, 0.2386, 0.6141, 0.2353, 0.6141, 0.2353, 0.6536, 0.2386, 0.6536, 0.2763, 0.532, 0.2763, 0.6141, 0.1969, 0.6141, 0.1969, 0.532, 0.4408, 0.5907, 0.4408, 0.6301, 0.4356, 0.6301, 0.4356, 0.5907, 0.6793, 0.8227, 0.738, 0.8227, 0.7504, 0.8433, 0.6669, 0.8433, 0.2473, 0.6141, 0.2428, 0.6141, 0.2428, 0.6536, 0.2473, 0.6536, 0.5123, 0.8347, 0.5711, 0.8347, 0.5711, 0.8732, 0.5123, 0.8732, 0.5123, 0.9169, 0.5711, 0.9169, 0.5835, 0.9404, 0.5, 0.9404, 0.358, 0.6301, 0.358, 0.5907, 0.3626, 0.5907, 0.3626, 0.6301, 0.3545, 0.6301, 0.3545, 0.5907, 0.358, 0.5907, 0.358, 0.6301, 0.2292, 0.6141, 0.2292, 0.6536, 0.2227, 0.6536, 0.2227, 0.6141, 0.3626, 0.6301, 0.3626, 0.5907, 0.3676, 0.5907, 0.3676, 0.6301, 0.5958, 0.7956, 0.6546, 0.7956, 0.6546, 0.8279, 0.5958, 0.8279, 0.5958, 0.9088, 0.6546, 0.9088, 0.6546, 0.947, 0.5958, 0.947, 0.5958, 0.9708, 0.6546, 0.9708, 0.6546, 1.0, 0.5958, 1.0, 0.4275, 0.5907, 0.4275, 0.6301, 0.4208, 0.6301, 0.4208, 0.5907, 0.1445, 0.6536, 0.1445, 0.693, 0.1408, 0.693, 0.1408, 0.6536, 1.962e-07, 0.5613, 0.05877, 0.5613, 0.05877, 0.6079, 0.0, 0.6079, 1.962e-07, 0.532, 0.05877, 0.532, 0.05877, 0.5613, 1.962e-07, 0.5613, 0.4455, 0.5907, 0.4455, 0.6301, 0.4408, 0.6301, 0.4408, 0.5907, 0.4356, 0.5907, 0.4356, 0.6301, 0.4309, 0.6301, 0.4309, 0.5907, 0.0, 0.6079, 0.05877, 0.6079, 0.05877, 0.642, 0.0, 0.642, 0.6793, 0.6598, 0.738, 0.6598, 0.738, 0.7085, 0.6793, 0.7085, 0.314, 0.6301, 0.314, 0.5907, 0.3174, 0.5907, 0.3174, 0.6301, 0.1826, 0.693, 0.1826, 0.6536, 0.1866, 0.6536, 0.1866, 0.693, 0.4455, 0.6301, 0.4425, 0.6301, 0.4425, 0.6696, 0.4455, 0.6696, 0.2476, 0.693, 0.2512, 0.693, 0.2512, 0.6536, 0.2476, 0.6536, 0.6793, 0.5655, 0.738, 0.5655, 0.738, 0.5933, 0.6793, 0.5933, 0.3267, 0.6301, 0.3267, 0.5907, 0.3311, 0.5907, 0.3311, 0.6301, 0.5123, 0.6232, 0.5711, 0.6232, 0.5711, 0.6556, 0.5123, 0.6556, 0.1175, 0.5919, 0.05877, 0.5919, 0.05877, 0.5721, 0.1175, 0.5721, 0.2549, 0.693, 0.2549, 0.6536, 0.259, 0.6536, 0.259, 0.693, 0.1524, 0.6536, 0.1524, 0.693, 0.1486, 0.693, 0.1486, 0.6536, 0.4348, 0.6301, 0.4315, 0.6301, 0.4315, 0.6696, 0.4348, 0.6696, 0.2512, 0.6141, 0.2473, 0.6141, 0.2473, 0.6536, 0.2512, 0.6536, 0.6793, 0.7852, 0.738, 0.7852, 0.738, 0.8227, 0.6793, 0.8227, 0.5958, 0.7577, 0.6546, 0.7577, 0.6546, 0.7956, 0.5958, 0.7956, 0.5123, 0.8732, 0.5711, 0.8732, 0.5711, 0.9169, 0.5123, 0.9169, 0.4127, 0.6301, 0.4127, 0.6696, 0.409, 0.6696, 0.409, 0.6301, 0.1461, 0.6536, 0.1461, 0.6141, 0.1524, 0.6141, 0.1524, 0.6536, 0.175, 0.693, 0.175, 0.6536, 0.1785, 0.6536, 0.1785, 0.693, 0.3628, 0.6301, 0.3628, 0.6696, 0.3598, 0.6696, 0.3598, 0.6301, 1.962e-07, 0.8422, 0.05877, 0.8422, 0.05877, 0.8714, 1.962e-07, 0.8714, 0.2512, 0.693, 0.2512, 0.6536, 0.2549, 0.6536, 0.2549, 0.693, 0.1175, 0.6433, 0.05877, 0.6433, 0.05877, 0.6203, 0.1175, 0.6203, 0.1175, 0.6203, 0.05877, 0.6203, 0.05877, 0.5919, 0.1175, 0.5919, 0.127, 0.6536, 0.127, 0.6141, 0.1316, 0.6141, 0.1316, 0.6536, 0.2001, 0.6141, 0.2001, 0.6536, 0.1957, 0.6536, 0.1957, 0.6141, 0.7627, 0.7257, 0.8215, 0.7257, 0.8215, 0.7743, 0.7627, 0.7743, 0.3469, 0.5907, 0.3469, 0.6301, 0.3421, 0.6301, 0.3421, 0.5907, 0.7627, 0.7743, 0.8215, 0.7743, 0.8215, 0.8072, 0.7627, 0.8072, 0.1957, 0.6141, 0.1957, 0.6536, 0.1909, 0.6536, 0.1909, 0.6141, 0.7504, 0.5909, 0.8338, 0.5909, 0.8215, 0.6115, 0.7627, 0.6115, 0.1564, 0.6141, 0.1564, 0.6536, 0.1524, 0.6536, 0.1524, 0.6141, 0.3512, 0.6301, 0.3512, 0.6696, 0.3446, 0.6696, 0.3446, 0.6301, 0.0, 0.7614, 0.05877, 0.7614, 0.05877, 0.7956, 0.0, 0.7956, 9.809e-08, 0.6728, 0.05877, 0.6728, 0.05877, 0.7306, 9.809e-08, 0.7306, 0.3972, 0.6696, 0.3972, 0.6301, 0.4063, 0.6301, 0.4063, 0.6696, 9.809e-08, 0.7306, 0.05877, 0.7306, 0.05877, 0.7614, 0.0, 0.7614, 0.2033, 0.6141, 0.2033, 0.6536, 0.2001, 0.6536, 0.2001, 0.6141, 0.139, 0.6536, 0.139, 0.6141, 0.1461, 0.6141, 0.1461, 0.6536, 0.1698, 0.6141, 0.1698, 0.6536, 0.1635, 0.6536, 0.1635, 0.6141, 0.1969, 0.532, 0.1969, 0.6141, 0.1175, 0.6141, 0.1175, 0.532, 0.1316, 0.6536, 0.1316, 0.6141, 0.1351, 0.6141, 0.1351, 0.6536, 0.1175, 0.6602, 0.05877, 0.6602, 0.05877, 0.6433, 0.1175, 0.6433, 0.0, 0.7956, 0.05877, 0.7956, 0.05877, 0.8422, 1.962e-07, 0.8422, 0.1942, 0.6536, 0.1942, 0.693, 0.1901, 0.693, 0.1901, 0.6536, 0.1909, 0.6141, 0.1909, 0.6536, 0.1866, 0.6536, 0.1866, 0.6141, 0.7627, 0.6115, 0.8215, 0.6115, 0.8215, 0.649, 0.7627, 0.649, 0.1981, 0.6536, 0.1981, 0.693, 0.1942, 0.693, 0.1942, 0.6536, 0.1175, 0.6536, 0.1175, 0.6141, 0.122, 0.6141, 0.122, 0.6536, 0.7627, 0.649, 0.8215, 0.649, 0.8215, 0.6846, 0.7627, 0.6846, 0.3376, 0.5907, 0.3376, 0.6301, 0.3343, 0.6301, 0.3343, 0.5907, 0.122, 0.6536, 0.122, 0.6141, 0.127, 0.6141, 0.127, 0.6536, 0.7627, 0.6846, 0.8215, 0.6846, 0.8215, 0.7257, 0.7627, 0.7257, 0.3421, 0.5907, 0.3421, 0.6301, 0.3376, 0.6301, 0.3376, 0.5907, 0.3261, 0.6696, 0.3261, 0.6301, 0.3294, 0.6301, 0.3294, 0.6696, 0.3513, 0.5907, 0.3513, 0.6301, 0.3469, 0.6301, 0.3469, 0.5907, 0.3906, 0.6696, 0.3906, 0.6301, 0.3972, 0.6301, 0.3972, 0.6696, 0.7627, 0.8072, 0.8215, 0.8072, 0.8215, 0.8409, 0.7627, 0.8409, 0.7504, 0.532, 0.8338, 0.532, 0.8338, 0.5909, 0.7504, 0.5909, 0.1901, 0.6536, 0.1901, 0.693, 0.1866, 0.693, 0.1866, 0.6536, 0.9406, 0.3746, 0.9517, 0.3514, 0.9555, 0.3523, 0.962, 0.3704, 0.953, 0.3932, 0.9477, 0.396, 0.9425, 0.3935, 0.8375, 0.06889, 0.8471, 0.08832, 0.8328, 0.06996, 0.8419, 0.05824, 0.8777, 0.05998, 0.8425, 0.06247, 0.8471, 0.08832, 0.8777, 0.05998, 0.9045, 0.084, 0.8665, 0.102, 0.8103, 0.03285, 0.813, 0.02065, 0.8373, 0.02783, 0.8322, 0.03782, 0.9026, 0.1391, 0.8816, 0.1164, 0.8998, 0.1185, 0.9012, 0.1234, 0.9067, 0.1088, 0.9028, 0.1105, 0.8665, 0.102, 0.9045, 0.084, 0.9045, 0.084, 0.9284, 0.1098, 0.9114, 0.109, 0.9067, 0.1088, 0.7994, 0.03634, 0.7982, 0.02463, 0.813, 0.02065, 0.8103, 0.03285, 0.7982, 0.02463, 0.7994, 0.03634, 0.7897, 0.03355, 0.7957, 0.06437, 0.7854, 0.06782, 0.7897, 0.03355, 0.7994, 0.03634, 0.9004, 0.114, 0.8998, 0.1185, 0.8816, 0.1164, 0.9028, 0.1105, 0.8014, 0.07064, 0.7887, 0.07673, 0.7854, 0.06782, 0.7957, 0.06437, 0.9448, 0.1313, 0.9558, 0.1273, 0.9736, 0.1644, 0.9644, 0.1668, 0.4722, 0.7016, 0.4627, 0.7022, 0.4627, 0.6711, 0.4722, 0.6725, 0.883, 0.04964, 0.8777, 0.05998, 0.8322, 0.03782, 0.8373, 0.02783, 0.9222, 0.1197, 0.9448, 0.1313, 0.9211, 0.1287, 0.9385, 0.1031, 0.9284, 0.1098, 0.9045, 0.084, 0.9134, 0.0739, 0.8178, 0.08893, 0.7989, 0.08243, 0.8014, 0.07064, 0.8215, 0.07791, 0.8425, 0.1012, 0.8178, 0.08893, 0.8215, 0.07791, 0.8471, 0.08832, 0.9284, 0.1098, 0.9448, 0.1313, 0.9222, 0.1197, 0.918, 0.1131, 0.9026, 0.1391, 0.9448, 0.1313, 0.9644, 0.1668, 0.9247, 0.176, 0.9178, 0.1313, 0.9211, 0.1287, 0.9448, 0.1313, 0.9026, 0.1391, 0.9134, 0.1321, 0.8665, 0.102, 0.8611, 0.1128, 0.8425, 0.1012, 0.8471, 0.08832, 0.9813, 0.1933, 0.9727, 0.1949, 0.9644, 0.1668, 0.9736, 0.1644, 0.9369, 0.2061, 0.9275, 0.2075, 0.9152, 0.1807, 0.9247, 0.176, 0.9514, 0.408, 0.944, 0.4102, 0.9477, 0.396, 0.953, 0.3932, 0.4722, 0.5468, 0.4627, 0.544, 0.4627, 0.532, 0.9477, 0.396, 0.944, 0.4102, 0.9374, 0.4057, 0.9425, 0.3935, 0.2951, 0.5907, 0.2951, 0.603, 0.2857, 0.6027, 0.2763, 0.6536, 0.2763, 0.7075, 0.2708, 0.7055, 0.2708, 0.6549, 0.9486, 0.2213, 0.9369, 0.2061, 0.9502, 0.217, 0.9502, 0.217, 0.9369, 0.2061, 0.9532, 0.2138, 0.9673, 0.2193, 0.9788, 0.2386, 0.9679, 0.2263, 0.9571, 0.2124, 0.9727, 0.1949, 0.9612, 0.2129, 0.4722, 0.6725, 0.4627, 0.6711, 0.4627, 0.6371, 0.4722, 0.6386, 0.4722, 0.6386, 0.4627, 0.6371, 0.4627, 0.6001, 0.4627, 0.5669, 0.4722, 0.5697, 0.4722, 0.6023, 0.9612, 0.2129, 0.9727, 0.1949, 0.9648, 0.2154, 0.3205, 0.532, 0.3205, 0.5907, 0.2763, 0.5871, 0.2771, 0.5348, 0.9727, 0.1949, 0.9788, 0.2386, 0.9673, 0.2193, 0.9648, 0.2154, 0.4315, 0.6301, 0.4315, 0.6908, 0.426, 0.6886, 0.426, 0.6316, 0.9652, 0.2325, 0.9788, 0.2386, 0.9617, 0.2348, 0.9443, 0.2768, 0.943, 0.2421, 0.9576, 0.2353, 0.9617, 0.2348, 0.9788, 0.2386, 0.9789, 0.2678, 0.9769, 0.3017, 0.9584, 0.3312, 0.9545, 0.3313, 0.9423, 0.3274, 0.935, 0.2765, 0.9333, 0.2418, 0.943, 0.2421, 0.9443, 0.2768, 0.2857, 0.6688, 0.2951, 0.6711, 0.2951, 0.7199, 0.2857, 0.7194, 0.8936, 0.1465, 0.8758, 0.1271, 0.8816, 0.1164, 0.9026, 0.1391, 0.9333, 0.2418, 0.9275, 0.2075, 0.9369, 0.2061, 0.943, 0.2421, 0.9654, 0.3404, 0.972, 0.3379, 0.9648, 0.3448, 0.972, 0.3379, 0.962, 0.3704, 0.9626, 0.3487, 0.9648, 0.3448, 0.9536, 0.2337, 0.943, 0.2421, 0.9505, 0.2305, 0.9788, 0.2386, 0.9652, 0.2325, 0.9679, 0.2263, 0.943, 0.2421, 0.9536, 0.2337, 0.9576, 0.2353, 0.9468, 0.3429, 0.9423, 0.3274, 0.9481, 0.3365, 0.9481, 0.3365, 0.9423, 0.3274, 0.9508, 0.3331, 0.9508, 0.3331, 0.9423, 0.3274, 0.9545, 0.3313, 0.9626, 0.3487, 0.962, 0.3704, 0.9594, 0.3513, 0.8277, 0.06928, 0.8328, 0.06996, 0.8471, 0.08832, 0.841, 0.06624, 0.8471, 0.08832, 0.8375, 0.06889, 0.8425, 0.06247, 0.8777, 0.05998, 0.8471, 0.08832, 0.841, 0.06624, 0.8326, 0.05049, 0.8777, 0.05998, 0.8393, 0.05427, 0.8419, 0.05824, 0.8393, 0.05427, 0.8777, 0.05998, 0.8816, 0.1164, 0.8665, 0.102, 0.9028, 0.1105, 0.9114, 0.109, 0.9284, 0.1098, 0.918, 0.1131, 0.9043, 0.1277, 0.9086, 0.1308, 0.9026, 0.1391, 0.9012, 0.1234, 0.9571, 0.2124, 0.9532, 0.2138, 0.9369, 0.2061, 0.9727, 0.1949, 0.9247, 0.176, 0.9644, 0.1668, 0.9727, 0.1949, 0.9369, 0.2061, 0.9134, 0.1321, 0.9026, 0.1391, 0.9086, 0.1308, 0.9769, 0.3017, 0.972, 0.3379, 0.9619, 0.333, 0.9487, 0.2261, 0.9505, 0.2305, 0.943, 0.2421, 0.943, 0.2421, 0.9369, 0.2061, 0.9486, 0.2213, 0.9487, 0.2261, 0.9558, 0.1273, 0.9448, 0.1313, 0.9284, 0.1098, 0.9385, 0.1031, 0.8777, 0.05998, 0.883, 0.04964, 0.9134, 0.0739, 0.9045, 0.084, 0.7887, 0.07673, 0.8014, 0.07064, 0.7989, 0.08243, 0.4627, 0.7022, 0.4722, 0.7016, 0.4722, 0.7454, 0.4627, 0.747, 0.4627, 0.544, 0.4722, 0.5468, 0.4722, 0.5697, 0.4627, 0.5669, 0.9152, 0.1807, 0.8936, 0.1465, 0.9026, 0.1391, 0.9247, 0.176, 0.8816, 0.1164, 0.8758, 0.1271, 0.8611, 0.1128, 0.8665, 0.102, 0.2857, 0.6027, 0.2951, 0.603, 0.2951, 0.6214, 0.2857, 0.6217, 0.3851, 0.6696, 0.3851, 0.7136, 0.3796, 0.7118, 0.3796, 0.6705, 0.2358, 0.6536, 0.2358, 0.6986, 0.2303, 0.6968, 0.2303, 0.6545, 0.2857, 0.6217, 0.2951, 0.6214, 0.2951, 0.6711, 0.2857, 0.6688, 0.9594, 0.3513, 0.962, 0.3704, 0.9555, 0.3523, 0.9619, 0.333, 0.972, 0.3379, 0.9644, 0.3362, 0.9644, 0.3362, 0.972, 0.3379, 0.9654, 0.3404, 0.8471, 0.08832, 0.8215, 0.07791, 0.8229, 0.06695, 0.8277, 0.06928, 0.9487, 0.3489, 0.9406, 0.3746, 0.9468, 0.3429, 0.9517, 0.3514, 0.9406, 0.3746, 0.9487, 0.3489, 0.9584, 0.3312, 0.9769, 0.3017, 0.9619, 0.333, 0.9423, 0.3274, 0.9468, 0.3429, 0.9406, 0.3746, 0.8322, 0.03782, 0.8777, 0.05998, 0.8326, 0.05049, 0.873, 0.5123, 0.8923, 0.4536, 0.8988, 0.4632, 0.8838, 0.5074, 0.8988, 0.4632, 0.8923, 0.4536, 0.9627, 0.4723, 0.9536, 0.4773, 0.9627, 0.4723, 0.9524, 0.532, 0.9456, 0.5222, 0.9536, 0.4773, 0.9524, 0.532, 0.873, 0.5123, 0.8838, 0.5074, 0.9456, 0.5222, 0.7414, 0.09059, 0.7146, 0.06782, 0.7854, 0.06782, 0.7586, 0.09059, 0.831, 0.1109, 0.8425, 0.1012, 0.8611, 0.1128, 0.8758, 0.1271, 0.8488, 0.1217, 0.7146, 0.06782, 0.7103, 0.03355, 0.7897, 0.03355, 0.7854, 0.06782, 0.7794, 0.0, 0.7897, 0.03355, 0.7103, 0.03355, 0.7206, 0.0, 0.7206, 0.0, 0.7018, 0.02463, 0.687, 0.02065, 0.6893, 0.005634, 0.9481, 0.09314, 0.9634, 0.1168, 0.9558, 0.1273, 0.9385, 0.1031, 0.9634, 0.1168, 0.9828, 0.1547, 0.9736, 0.1644, 0.9558, 0.1273, 0.8108, 0.1005, 0.8178, 0.08893, 0.8425, 0.1012, 0.831, 0.1109, 0.8965, 0.1758, 0.8717, 0.142, 0.8936, 0.1465, 0.9152, 0.1807, 0.9107, 0.2037, 0.8965, 0.1758, 0.9152, 0.1807, 0.9275, 0.2075, 0.9189, 0.2375, 0.9107, 0.2037, 0.9275, 0.2075, 0.9333, 0.2418, 0.9221, 0.2704, 0.9189, 0.2375, 0.9333, 0.2418, 0.935, 0.2765, 0.9217, 0.3191, 0.9221, 0.2704, 0.935, 0.2765, 0.9343, 0.3252, 0.9194, 0.3601, 0.9217, 0.3191, 0.9343, 0.3252, 0.9325, 0.375, 0.9374, 0.4057, 0.9066, 0.4331, 0.9139, 0.3957, 0.9336, 0.3934, 0.944, 0.4102, 0.9514, 0.408, 0.9635, 0.4487, 0.9066, 0.4331, 0.9374, 0.4057, 0.9336, 0.3934, 0.9139, 0.3957, 0.9194, 0.3601, 0.9325, 0.375, 0.7018, 0.02463, 0.7206, 0.0, 0.7103, 0.03355, 0.8488, 0.1217, 0.8758, 0.1271, 0.8936, 0.1465, 0.8717, 0.142, 0.8454, 0.01615, 0.8927, 0.03868, 0.883, 0.04964, 0.8373, 0.02783, 0.9828, 0.1547, 0.9924, 0.187, 0.9813, 0.1933, 0.9736, 0.1644, 0.9924, 0.187, 0.9989, 0.2355, 0.9879, 0.2383, 0.9813, 0.1933, 0.9989, 0.2355, 1.0, 0.2678, 0.9884, 0.2693, 0.9879, 0.2383, 1.0, 0.2678, 0.9977, 0.3057, 0.9853, 0.3033, 0.9884, 0.2693, 0.9977, 0.3057, 0.9935, 0.338, 0.9796, 0.3402, 0.9853, 0.3033, 0.9935, 0.338, 0.987, 0.3662, 0.9701, 0.3733, 0.9796, 0.3402, 0.987, 0.3662, 0.976, 0.4049, 0.9594, 0.3961, 0.9701, 0.3733, 0.976, 0.4049, 0.9635, 0.4487, 0.9514, 0.408, 0.9594, 0.3961, 0.782, 0.09374, 0.7586, 0.09059, 0.7854, 0.06782, 0.7887, 0.07673, 0.718, 0.09374, 0.7113, 0.07673, 0.7146, 0.06782, 0.7414, 0.09059, 0.7794, 0.0, 0.8107, 0.005633, 0.813, 0.02065, 0.7982, 0.02463, 0.7982, 0.02463, 0.7897, 0.03355, 0.7794, 0.0, 0.5346, 0.3404, 0.5352, 0.3448, 0.528, 0.3379, 0.6678, 0.03782, 0.6674, 0.05049, 0.6223, 0.05998, 0.6581, 0.05824, 0.6223, 0.05998, 0.6607, 0.05427, 0.6625, 0.06889, 0.6672, 0.06996, 0.6529, 0.08832, 0.6986, 0.07064, 0.7043, 0.06437, 0.7146, 0.06782, 0.7113, 0.07673, 0.6184, 0.1164, 0.5972, 0.1105, 0.6335, 0.102, 0.6581, 0.05824, 0.6575, 0.06247, 0.6223, 0.05998, 0.6575, 0.06247, 0.659, 0.06624, 0.6529, 0.08832, 0.6223, 0.05998, 0.7113, 0.07673, 0.7011, 0.08243, 0.6986, 0.07064, 0.5594, 0.3746, 0.5575, 0.3935, 0.5523, 0.396, 0.547, 0.3932, 0.538, 0.3704, 0.5445, 0.3523, 0.5483, 0.3514, 0.5406, 0.3513, 0.5445, 0.3523, 0.538, 0.3704, 0.6529, 0.08832, 0.6335, 0.102, 0.5955, 0.084, 0.6223, 0.05998, 0.5374, 0.3487, 0.5406, 0.3513, 0.538, 0.3704, 0.7006, 0.03634, 0.6897, 0.03285, 0.687, 0.02065, 0.7018, 0.02463, 0.617, 0.04964, 0.6627, 0.02783, 0.6678, 0.03782, 0.6223, 0.05998, 0.7018, 0.02463, 0.7103, 0.03355, 0.7006, 0.03634, 0.5974, 0.1391, 0.5988, 0.1234, 0.6002, 0.1185, 0.6184, 0.1164, 0.6223, 0.05998, 0.5955, 0.084, 0.5866, 0.0739, 0.617, 0.04964, 0.4911, 0.7022, 0.4911, 0.747, 0.4816, 0.7454, 0.4816, 0.7016, 0.4816, 0.7016, 0.4816, 0.6725, 0.4911, 0.6711, 0.4911, 0.7022, 0.5996, 0.114, 0.5972, 0.1105, 0.6184, 0.1164, 0.6002, 0.1185, 0.5716, 0.1098, 0.582, 0.1131, 0.5778, 0.1197, 0.5552, 0.1313, 0.5886, 0.109, 0.582, 0.1131, 0.5716, 0.1098, 0.5615, 0.1031, 0.5866, 0.0739, 0.5955, 0.084, 0.5716, 0.1098, 0.5442, 0.1273, 0.5615, 0.1031, 0.5716, 0.1098, 0.5552, 0.1313, 0.6335, 0.102, 0.6529, 0.08832, 0.6575, 0.1012, 0.6389, 0.1128, 0.2951, 0.7078, 0.2951, 0.6889, 0.3046, 0.6891, 0.3046, 0.7075, 0.2951, 0.6889, 0.2951, 0.6417, 0.3046, 0.6394, 0.3046, 0.6891, 0.5667, 0.2418, 0.557, 0.2421, 0.5631, 0.2061, 0.5725, 0.2075, 0.565, 0.2765, 0.5557, 0.2768, 0.557, 0.2421, 0.5667, 0.2418, 0.4816, 0.6386, 0.4816, 0.6023, 0.4816, 0.5697, 0.4911, 0.5669, 0.4911, 0.6001, 0.4911, 0.6371, 0.5974, 0.1391, 0.5753, 0.176, 0.5356, 0.1668, 0.5552, 0.1313, 0.5822, 0.1313, 0.5866, 0.1321, 0.5974, 0.1391, 0.5552, 0.1313, 0.5789, 0.1287, 0.557, 0.2421, 0.5513, 0.2261, 0.5514, 0.2213, 0.5631, 0.2061, 0.5429, 0.2124, 0.5273, 0.1949, 0.5631, 0.2061, 0.5468, 0.2138, 0.5523, 0.396, 0.5575, 0.3935, 0.5626, 0.4057, 0.556, 0.4102, 0.4816, 0.5468, 0.4911, 0.532, 0.4911, 0.544, 0.5498, 0.217, 0.5468, 0.2138, 0.5631, 0.2061, 0.5486, 0.408, 0.547, 0.3932, 0.5523, 0.396, 0.556, 0.4102, 0.5514, 0.2213, 0.5498, 0.217, 0.5631, 0.2061, 0.4911, 0.544, 0.4911, 0.5669, 0.4816, 0.5697, 0.4816, 0.5468, 0.5513, 0.2261, 0.557, 0.2421, 0.5495, 0.2305, 0.5464, 0.2337, 0.5495, 0.2305, 0.557, 0.2421, 0.5631, 0.2061, 0.5753, 0.176, 0.5848, 0.1807, 0.5725, 0.2075, 0.6184, 0.1164, 0.6335, 0.102, 0.6389, 0.1128, 0.6242, 0.1271, 0.6822, 0.08893, 0.6785, 0.07791, 0.6986, 0.07064, 0.7011, 0.08243, 0.5848, 0.1807, 0.5753, 0.176, 0.5974, 0.1391, 0.6064, 0.1465, 0.5483, 0.3514, 0.5513, 0.3489, 0.5594, 0.3746, 0.5513, 0.3489, 0.5532, 0.3429, 0.5594, 0.3746, 0.5388, 0.2129, 0.5352, 0.2154, 0.5273, 0.1949, 0.5273, 0.1949, 0.5352, 0.2154, 0.5327, 0.2193, 0.5212, 0.2386, 0.5327, 0.2193, 0.5321, 0.2263, 0.5212, 0.2386, 0.5416, 0.3312, 0.5381, 0.333, 0.5231, 0.3017, 0.5557, 0.2768, 0.5577, 0.3274, 0.5455, 0.3313, 0.5416, 0.3312, 0.5231, 0.3017, 0.5211, 0.2678, 0.5212, 0.2386, 0.5383, 0.2348, 0.5424, 0.2353, 0.557, 0.2421, 0.5348, 0.2325, 0.5383, 0.2348, 0.5212, 0.2386, 0.5381, 0.333, 0.5356, 0.3362, 0.528, 0.3379, 0.6529, 0.08832, 0.6723, 0.06928, 0.6771, 0.06695, 0.6785, 0.07791, 0.6674, 0.05049, 0.6607, 0.05427, 0.6223, 0.05998, 0.6723, 0.06928, 0.6529, 0.08832, 0.6672, 0.06996, 0.7043, 0.06437, 0.6822, 0.0592, 0.6817, 0.05511, 0.6791, 0.05183, 0.7006, 0.03634, 0.6791, 0.05183, 0.675, 0.04992, 0.6674, 0.05049, 0.6678, 0.03782, 0.6897, 0.03285, 0.7006, 0.03634, 0.659, 0.06624, 0.6625, 0.06889, 0.6529, 0.08832, 0.5955, 0.084, 0.5933, 0.1088, 0.5886, 0.109, 0.5716, 0.1098, 0.5933, 0.1088, 0.5955, 0.084, 0.6335, 0.102, 0.5972, 0.1105, 0.5866, 0.1321, 0.5914, 0.1308, 0.5974, 0.1391, 0.5778, 0.1197, 0.5789, 0.1287, 0.5552, 0.1313, 0.5957, 0.1277, 0.5988, 0.1234, 0.5974, 0.1391, 0.5914, 0.1308, 0.557, 0.2421, 0.5424, 0.2353, 0.5464, 0.2337, 0.5429, 0.2124, 0.5388, 0.2129, 0.5273, 0.1949, 0.5753, 0.176, 0.5631, 0.2061, 0.5273, 0.1949, 0.5356, 0.1668, 0.6897, 0.03285, 0.6678, 0.03782, 0.6627, 0.02783, 0.687, 0.02065, 0.7043, 0.06437, 0.7006, 0.03634, 0.7103, 0.03355, 0.7146, 0.06782, 0.528, 0.3379, 0.5352, 0.3448, 0.5374, 0.3487, 0.538, 0.3704, 0.5552, 0.1313, 0.5356, 0.1668, 0.5264, 0.1644, 0.5442, 0.1273, 0.3046, 0.7199, 0.2951, 0.7078, 0.3046, 0.7075, 0.6575, 0.1012, 0.6529, 0.08832, 0.6785, 0.07791, 0.6822, 0.08893, 0.5187, 0.1933, 0.5264, 0.1644, 0.5356, 0.1668, 0.5273, 0.1949, 0.2951, 0.6417, 0.2951, 0.5911, 0.3046, 0.5907, 0.3046, 0.6394, 0.4816, 0.6725, 0.4816, 0.6386, 0.4911, 0.6371, 0.4911, 0.6711, 0.3648, 0.5907, 0.3214, 0.5878, 0.3205, 0.5356, 0.3648, 0.532, 0.6064, 0.1465, 0.5974, 0.1391, 0.6184, 0.1164, 0.6242, 0.1271, 0.5356, 0.3362, 0.5346, 0.3404, 0.528, 0.3379, 0.5532, 0.3429, 0.5519, 0.3365, 0.5577, 0.3274, 0.5577, 0.3274, 0.5594, 0.3746, 0.5532, 0.3429, 0.6785, 0.07791, 0.6771, 0.06695, 0.6805, 0.06339, 0.6986, 0.07064, 0.5519, 0.3365, 0.5492, 0.3331, 0.5577, 0.3274, 0.5492, 0.3331, 0.5455, 0.3313, 0.5577, 0.3274, 0.5212, 0.2386, 0.5321, 0.2263, 0.5348, 0.2325, 0.5231, 0.3017, 0.5381, 0.333, 0.528, 0.3379, 0.6986, 0.07064, 0.6805, 0.06339, 0.6822, 0.0592, 0.7043, 0.06437, 0.4015, 0.7136, 0.3961, 0.7127, 0.3961, 0.6714, 0.4015, 0.6696, 0.1408, 0.7075, 0.1354, 0.7062, 0.1354, 0.6556, 0.1408, 0.6536, 0.2248, 0.6986, 0.2193, 0.6976, 0.2193, 0.6554, 0.2248, 0.6536, 0.5, 0.6534, 0.4945, 0.6519, 0.4945, 0.5949, 0.5, 0.5927, 0.5023, 0.3057, 0.5147, 0.3033, 0.5204, 0.3402, 0.5065, 0.338, 0.5783, 0.3191, 0.5657, 0.3252, 0.565, 0.2765, 0.5779, 0.2704, 0.5065, 0.338, 0.5204, 0.3402, 0.5299, 0.3733, 0.513, 0.3662, 0.513, 0.3662, 0.5299, 0.3733, 0.5406, 0.3961, 0.524, 0.4049, 0.8215, 0.07791, 0.8014, 0.07064, 0.8195, 0.06339, 0.8229, 0.06695, 0.5664, 0.3934, 0.5675, 0.375, 0.5806, 0.3601, 0.5861, 0.3957, 0.556, 0.4102, 0.5626, 0.4057, 0.5934, 0.4331, 0.5365, 0.4487, 0.5486, 0.408, 0.6012, 0.4632, 0.5464, 0.4773, 0.5373, 0.4723, 0.6077, 0.4536, 0.5373, 0.4723, 0.5365, 0.4487, 0.5934, 0.4331, 0.6077, 0.4536, 0.6893, 0.005634, 0.687, 0.02065, 0.6627, 0.02783, 0.6546, 0.01615, 0.6546, 0.01615, 0.6627, 0.02783, 0.617, 0.04964, 0.6073, 0.03868, 0.6892, 0.1005, 0.669, 0.1109, 0.6575, 0.1012, 0.6822, 0.08893, 0.6512, 0.1217, 0.6283, 0.142, 0.6064, 0.1465, 0.6242, 0.1271, 0.6035, 0.1758, 0.5848, 0.1807, 0.6064, 0.1465, 0.6283, 0.142, 0.5893, 0.2037, 0.5725, 0.2075, 0.5848, 0.1807, 0.6035, 0.1758, 0.5779, 0.2704, 0.565, 0.2765, 0.5667, 0.2418, 0.5811, 0.2375, 0.5811, 0.2375, 0.5667, 0.2418, 0.5725, 0.2075, 0.5893, 0.2037, 0.524, 0.4049, 0.5406, 0.3961, 0.5486, 0.408, 0.5365, 0.4487, 0.5373, 0.4723, 0.5464, 0.4773, 0.5544, 0.5222, 0.5476, 0.532, 0.627, 0.5123, 0.6162, 0.5074, 0.6012, 0.4632, 0.6077, 0.4536, 0.669, 0.1109, 0.6512, 0.1217, 0.6242, 0.1271, 0.6389, 0.1128, 0.6575, 0.1012, 0.718, 0.09374, 0.6892, 0.1005, 0.6822, 0.08893, 0.7011, 0.08243, 0.7113, 0.07673, 0.6073, 0.03868, 0.617, 0.04964, 0.5866, 0.0739, 0.5775, 0.06422, 0.5775, 0.06422, 0.5866, 0.0739, 0.5615, 0.1031, 0.5519, 0.09314, 0.5519, 0.09314, 0.5615, 0.1031, 0.5442, 0.1273, 0.5366, 0.1168, 0.5366, 0.1168, 0.5442, 0.1273, 0.5264, 0.1644, 0.5172, 0.1547, 0.5172, 0.1547, 0.5264, 0.1644, 0.5187, 0.1933, 0.5076, 0.187, 0.5076, 0.187, 0.5187, 0.1933, 0.5121, 0.2383, 0.5011, 0.2355, 0.5011, 0.2355, 0.5121, 0.2383, 0.5116, 0.2693, 0.5, 0.2678, 0.5, 0.2678, 0.5116, 0.2693, 0.5147, 0.3033, 0.5023, 0.3057, 0.7957, 0.06437, 0.7994, 0.03634, 0.8209, 0.05183, 0.8183, 0.05511, 0.8178, 0.0592, 0.8014, 0.07064, 0.7957, 0.06437, 0.8178, 0.0592, 0.8195, 0.06339, 0.5476, 0.532, 0.5544, 0.5222, 0.6162, 0.5074, 0.627, 0.5123, 0.8107, 0.005633, 0.8454, 0.01615, 0.8373, 0.02783, 0.813, 0.02065, 0.9627, 0.4723, 0.8923, 0.4536, 0.9066, 0.4331, 0.9635, 0.4487, 0.8209, 0.05183, 0.7994, 0.03634, 0.8103, 0.03285, 0.8322, 0.03782, 0.8326, 0.05049, 0.825, 0.04992, 0.8927, 0.03868, 0.9225, 0.06422, 0.9134, 0.0739, 0.883, 0.04964, 0.782, 0.09374, 0.7887, 0.07673, 0.7989, 0.08243, 0.8178, 0.08893, 0.8108, 0.1005, 0.9225, 0.06422, 0.9481, 0.09314, 0.9385, 0.1031, 0.9134, 0.0739, 0.5806, 0.3601, 0.5675, 0.375, 0.5657, 0.3252, 0.5783, 0.3191, 0.5626, 0.4057, 0.5664, 0.3934, 0.5861, 0.3957, 0.5934, 0.4331, 0.4555, 0.3523, 0.4594, 0.3513, 0.4594, 0.3513, 0.4555, 0.3523, 0.2193, 0.6536, 0.216, 0.6536, 0.216, 0.6536, 0.2193, 0.6536, 0.4517, 0.3514, 0.4555, 0.3523, 0.4555, 0.3523, 0.4517, 0.3514, 0.2437, 0.6536, 0.2476, 0.6536, 0.2476, 0.6536, 0.2437, 0.6536, 0.4487, 0.3489, 0.4517, 0.3514, 0.4517, 0.3514, 0.4487, 0.3489, 0.4455, 0.6696, 0.4425, 0.6696, 0.4425, 0.6696, 0.4455, 0.6696, 0.2095, 0.6141, 0.2095, 0.6536, 0.2095, 0.6536, 0.2095, 0.6141, 0.4425, 0.6696, 0.4387, 0.6696, 0.4387, 0.6696, 0.4425, 0.6696, 0.4348, 0.6696, 0.4315, 0.6696, 0.4315, 0.6696, 0.4348, 0.6696, 0.216, 0.6536, 0.2095, 0.6536, 0.2095, 0.6536, 0.216, 0.6536, 0.4468, 0.3429, 0.4487, 0.3489, 0.4487, 0.3489, 0.4468, 0.3429, 0.4481, 0.3365, 0.4468, 0.3429, 0.4468, 0.3429, 0.4481, 0.3365, 0.4508, 0.3331, 0.4481, 0.3365, 0.4481, 0.3365, 0.4508, 0.3331, 0.2512, 0.6536, 0.2473, 0.6536, 0.2473, 0.6536, 0.2512, 0.6536, 0.4545, 0.3313, 0.4508, 0.3331, 0.4508, 0.3331, 0.4545, 0.3313, 0.2428, 0.6536, 0.2386, 0.6536, 0.2386, 0.6536, 0.2428, 0.6536, 0.4619, 0.3329, 0.4584, 0.3312, 0.4584, 0.3312, 0.4619, 0.3329, 0.2402, 0.6536, 0.2437, 0.6536, 0.2437, 0.6536, 0.2402, 0.6536, 0.4584, 0.3312, 0.4545, 0.3313, 0.4545, 0.3313, 0.4584, 0.3312, 0.2386, 0.6536, 0.2353, 0.6536, 0.2353, 0.6536, 0.2386, 0.6536, 0.4644, 0.3362, 0.4619, 0.3329, 0.4619, 0.3329, 0.4644, 0.3362, 0.4654, 0.3404, 0.4644, 0.3362, 0.4644, 0.3362, 0.4654, 0.3404, 0.4648, 0.3448, 0.4654, 0.3404, 0.4654, 0.3404, 0.4648, 0.3448, 0.2095, 0.6536, 0.2033, 0.6536, 0.2033, 0.6536, 0.2095, 0.6536, 0.2473, 0.6536, 0.2428, 0.6536, 0.2428, 0.6536, 0.2473, 0.6536, 0.4626, 0.3486, 0.4648, 0.3448, 0.4648, 0.3448, 0.4626, 0.3486, 0.2476, 0.6536, 0.2512, 0.6536, 0.2512, 0.6536, 0.2476, 0.6536, 0.4594, 0.3513, 0.4626, 0.3486, 0.4626, 0.3486, 0.4594, 0.3513, 0.4387, 0.6696, 0.4348, 0.6696, 0.4348, 0.6696, 0.4387, 0.6696])
me_cube.materials.append(mat_material)
me_cube.use_remesh_preserve_volume = False
me_cube.use_remesh_preserve_attributes = False
me_cube.use_mirror_vertex_groups = False
me_cube.update()

# ---- objects
ob_ucx_horseshoe_01 = bpy.data.objects.new('UCX_HorseShoe_01', me_cube_003)
ob_ucx_horseshoe_00 = bpy.data.objects.new('UCX_HorseShoe_00', me_cube_002)
ob_ucx_horseshoe = bpy.data.objects.new('UCX_HorseShoe', me_cube_001)
ob_horseshoe = bpy.data.objects.new('HorseShoe', me_cube)

# ---- transforms, parenting, visibility, modifiers, constraints
ob_ucx_horseshoe_01.location = (0.0, 0.0, 0.0)
ob_ucx_horseshoe_01.lineart.crease_threshold = 0.0
ob_ucx_horseshoe_00.location = (0.0, 0.0, 0.0)
ob_ucx_horseshoe_00.lineart.crease_threshold = 0.0
ob_ucx_horseshoe.location = (0.0, 0.0, 0.0)
ob_ucx_horseshoe.lineart.crease_threshold = 0.0
ob_horseshoe.location = (0.0, 0.0, 0.0)
ob_horseshoe.lock_rotations_4d = False
ob_horseshoe.empty_display_type = 'ARROWS'
ob_horseshoe.lineart.crease_threshold = 0.0
_m = ob_horseshoe.modifiers.new('Bevel', 'BEVEL')
_m.segments = 2
_m.spread = 0.0
_m = ob_horseshoe.modifiers.new('Collision', 'COLLISION')

# ---- collection membership
col_collection_1.objects.link(ob_ucx_horseshoe_01)
col_collection_1.objects.link(ob_ucx_horseshoe_00)
col_collection_1.objects.link(ob_ucx_horseshoe)
col_collection_1.objects.link(ob_horseshoe)

# ---- scene / render settings (as saved in the file)
scene.frame_start = 1; scene.frame_end = 250; scene.frame_set(1)
scene.render.engine = 'BLENDER_EEVEE_NEXT'
scene.render.resolution_percentage = 50
scene.render.dither_intensity = 0.0
scene.cycles.use_denoising = False
scene.cycles.samples = 128
scene.cycles.sampling_pattern = 'TABULATED_SOBOL'
scene.cycles.use_adaptive_sampling = False
scene.cycles.use_light_tree = False
scene.cycles.blur_glossy = 0.0
scene.cycles.sample_clamp_indirect = 0.0
scene.view_settings.view_transform = 'Standard'
bpy.context.view_layer.update()

# ---- added for rendering (the .blend has no active camera and no usable light): camera, sun
cam_auto = bpy.data.cameras.new('AutoCamera')
cam_auto.lens = 50.0
cam_auto.sensor_width = 36.0
cam_auto.clip_end = 1000.0
ob_auto_camera = bpy.data.objects.new('AutoCamera', cam_auto)
scene.collection.objects.link(ob_auto_camera)
ob_auto_camera.location = (1.64572, -1.89158, 1.33331)
ob_auto_camera.rotation_euler = (1.09748, -7.21219e-08, 0.694738)
scene.camera = ob_auto_camera
light_auto_sun = bpy.data.lights.new('AutoSun', 'SUN')
light_auto_sun.energy = 3.0
light_auto_sun.angle = 0.0523599
ob_auto_sun = bpy.data.objects.new('AutoSun', light_auto_sun)
scene.collection.objects.link(ob_auto_sun)
ob_auto_sun.rotation_euler = (0.872665, 0.174533, 0.523599)
bpy.context.view_layer.update()
